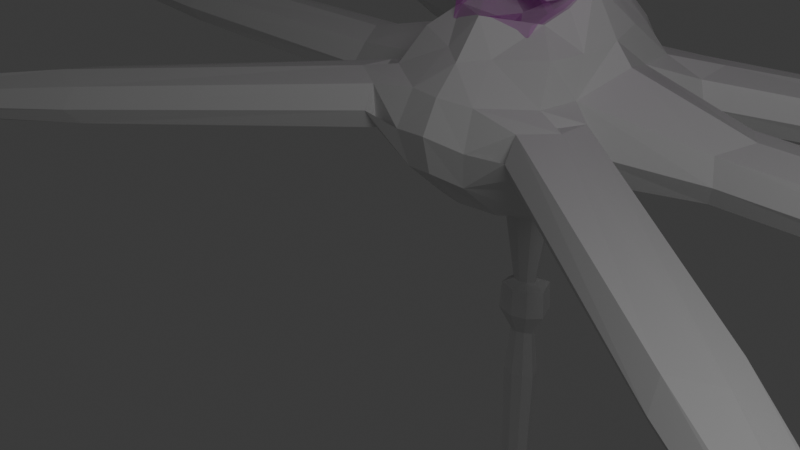# Source: 1f8120a29b6f497dba61066aab93c56a.blend  (saved by Blender 4.2.66; exported with 4.5.12 LTS)
import bpy
from mathutils import Matrix  # noqa: F401  (used for matrix-valued properties, if any)

bpy.ops.wm.read_factory_settings(use_empty=True)
scene = bpy.context.scene
scene.name = 'Scene'

# ---- collections
col_collection = bpy.data.collections.new('Collection'); scene.collection.children.link(col_collection)

# ---- images (referenced by path relative to the original .blend; pixels are not part of the script)
import os
ASSET_DIR = os.environ.get("B2B_ASSET_DIR", "")  # directory of the original .blend (textures are referenced by path, not embedded)
HERE = os.path.dirname(os.path.abspath(__file__))  # packed textures are extracted next to this script under _unpacked/

def load_image(name, relpath, width, height, colorspace="sRGB"):
    """Load a texture the original file referenced (path relative to the .blend, or extracted next to this script)."""
    p = next((c for c in (os.path.join(HERE, relpath), os.path.join(ASSET_DIR, relpath)) if relpath and os.path.exists(c)), "")
    if p:
        img = bpy.data.images.load(p, check_existing=True)
        img.name = name
    else:  # same state as the original file: an image datablock whose file is absent (Cycles renders it pink)
        img = bpy.data.images.new(name, width, height)
        img.source = "FILE"
        img.filepath = "//" + (relpath or name)
    img.colorspace_settings.name = colorspace
    return img
img_bubble_color = load_image('Bubble color', '', 2048, 2048, 'sRGB')

# ---- materials (node trees are filled in below, after node groups)
mat_material = bpy.data.materials.new('Material')
mat_material.alpha_threshold = 0.0
mat_material.use_transparent_shadow = False
mat_material.roughness = 0.5
mat_material.line_color = (0.0, 0.0, 0.0, 1.0)
mat_material_001 = bpy.data.materials.new('Material.001')

# ---- material node trees
mat_material.use_nodes = True; mat_material.node_tree.nodes.clear()
_N = mat_material.node_tree.nodes; _L = mat_material.node_tree.links
n0 = _N.new('ShaderNodeOutputMaterial'); n0.name = 'Material Output'; n0.location = (300, 300)
n1 = _N.new('ShaderNodeBsdfPrincipled'); n1.name = 'Principled BSDF'; n1.location = (10, 300)
n1.inputs[3].default_value = 1.45
_L.new(n1.outputs[0], n0.inputs[0])
n0.is_active_output = True
mat_material_001.use_nodes = True; mat_material_001.node_tree.nodes.clear()
_N = mat_material_001.node_tree.nodes; _L = mat_material_001.node_tree.links
n0 = _N.new('ShaderNodeBsdfPrincipled'); n0.name = 'Principled BSDF'; n0.location = (-74, 269)
n0.inputs[1].default_value = 0.5393
n0.inputs[2].default_value = 0.0
n0.inputs[4].default_value = 0.2921
n1 = _N.new('ShaderNodeOutputMaterial'); n1.name = 'Material Output'; n1.location = (262, 292)
n2 = _N.new('ShaderNodeTexImage'); n2.name = 'Image Texture'; n2.location = (-452, 230)
n2.image = img_bubble_color
_L.new(n0.outputs[0], n1.inputs[0])
_L.new(n2.outputs[0], n0.inputs[0])
n1.is_active_output = True

# ---- world
world_world = bpy.data.worlds.new('World'); scene.world = world_world
world_world.use_nodes = True; world_world.node_tree.nodes.clear()
_N = world_world.node_tree.nodes; _L = world_world.node_tree.links
n0 = _N.new('ShaderNodeOutputWorld'); n0.name = 'World Output'; n0.location = (300, 300)
n1 = _N.new('ShaderNodeBackground'); n1.name = 'Background'; n1.location = (10, 300)
n1.inputs[0].default_value = (0.05088, 0.05088, 0.05088, 1.0)
_L.new(n1.outputs[0], n0.inputs[0])
n0.is_active_output = True
world_world.color = (0.05088, 0.05088, 0.05088)
world_world.use_sun_shadow = False
world_world.sun_shadow_jitter_overblur = 0.0

# ---- cameras
cam_camera = bpy.data.cameras.new('Camera')
cam_camera.clip_end = 100.0
cam_camera.ortho_scale = 7.314

# ---- lights
light_light = bpy.data.lights.new('Light', 'POINT')
light_light.transmission_factor = 0.0
light_light.use_soft_falloff = False
light_light.energy = 1000.0
light_light.shadow_soft_size = 2.841
light_light.shadow_maximum_resolution = 0.006
light_light.use_absolute_resolution = True

# ---- meshes
me_cube = bpy.data.meshes.new('Cube')
me_cube.from_pydata([(0.9479, 1.032, 0.9457), (1.007, 1.0, -1.023), (1.021, -0.9836, 0.9178), (1.0, -1.0, -1.081), (0.0, 1.363, -1.055), (0.0, -1.501, 0.7715), (0.0, -1.389, -1.116), (0.0, 1.568, 1.174), (1.181, 0.06588, 0.9854), (1.14, 0.01527, -0.9064), (0.0, 0.08905, -0.06024), (0.0, 0.07665, 1.002), (0.0, -1.014, -0.2061), (0.0, -0.4843, 1.078), (0.0, 0.8369, 1.159), (0.0, 0.941, -0.5395), (1.248, -1.517, -0.09978), (0.0, 2.073, -0.07511), (0.0, -2.042, -0.02996), (11.19, 0.06291, 0.01226), (1.107, 1.331, -0.5), (1.197, -1.355, -0.566), (1.104, -0.4655, 0.9156), (0.4775, -1.194, -1.19), (0.621, 1.054, 1.289), (1.085, 0.5111, -0.9363), (0.5005, 1.174, -1.064), (0.3582, -1.262, 0.8451), (0.0, 1.868, -0.5), (0.0, -1.199, -1.169), (0.0, -1.925, -0.548), (0.0, -1.123, 1.279), (1.06, 0.5802, 1.065), (1.065, -0.4887, -0.9266), (0.0, 0.641, -0.2597), (0.0, 0.4406, 1.058), (0.8146, 0.02344, 1.637), (1.462, 0.01104, -0.6961), (0.7984, 0.0781, -0.02476), (0.0, -0.7307, -0.2385), (0.0, -0.2992, 1.16), (0.4812, -0.9714, -0.1925), (0.6819, -0.7202, 1.227), (0.0, 1.152, 1.112), (0.0, 1.161, -0.2411), (0.6762, 0.8831, -0.1154), (0.6886, 0.7383, 1.437), (1.095, 1.32, 0.5169), (1.188, -1.324, 0.4457), (0.0, 1.868, 0.5769), (0.0, -1.824, 0.4108), (1.437, 0.05054, 0.7079), (1.324, 0.8541, -0.04036), (0.5746, -1.932, -0.1126), (0.8472, 1.893, -0.1545), (1.383, -0.9072, -0.1188), (1.242, -0.7464, -0.5703), (0.7126, 1.759, -0.6169), (0.473, -1.817, -0.6222), (0.7873, 0.5416, -0.1246), (1.215, 0.6653, -0.5019), (1.193, 0.7022, 0.542), (0.7614, 0.3741, 1.531), (0.7559, -0.3462, 1.377), (0.5041, -1.724, 0.3879), (0.6811, 1.742, 0.4555), (1.235, -0.7225, 0.4222), (0.7298, -0.4269, -0.05627), (0.0, 1.572, 0.9671), (0.7415, 1.295, 0.9676), (3.174, 0.09024, 0.2398), (12.91, 0.1135, 0.2236), (2.991, 0.4841, -0.1333), (3.072, 0.07198, -0.5656), (3.028, -0.4924, -0.1855), (2.928, -0.3756, -0.4525), (2.909, 0.4593, -0.412), (2.894, 0.4811, 0.2053), (2.923, -0.3615, 0.1344), (11.04, 0.3405, -0.2084), (11.08, 0.0541, -0.4617), (11.08, -0.2341, -0.2321), (10.99, -0.1491, -0.3537), (10.98, 0.2309, -0.3353), (10.97, 0.2408, -0.05431), (10.99, -0.1427, -0.08656), (18.48, 0.04291, -0.05094), (12.7, 0.4845, -0.09336), (12.75, 0.1, -0.3868), (12.74, -0.3131, -0.1275), (12.64, -0.1481, -0.2549), (12.62, 0.3158, -0.2324), (12.58, 0.369, 0.128), (12.62, -0.1818, 0.08165), (14.14, 0.06684, 0.03406), (13.99, 0.3399, -0.1992), (14.02, 0.05694, -0.4152), (14.02, -0.2472, -0.2244), (13.95, -0.1257, -0.3182), (13.93, 0.2158, -0.3016), (13.9, 0.2549, -0.03633), (13.93, -0.1505, -0.07042), (20.77, 0.01643, -0.8568), (18.35, 0.2644, -0.2401), (18.38, 0.03489, -0.4153), (18.38, -0.2117, -0.2605), (18.32, -0.1132, -0.3366), (18.31, 0.1637, -0.3232), (18.29, 0.1954, -0.108), (18.31, -0.1334, -0.1357), (7.419, 0.06665, -0.591), (7.181, 0.4142, -0.4185), (7.157, 0.4338, 0.135), (7.6, 0.08333, 0.1973), (7.212, -0.3344, -0.4548), (7.371, -0.4587, -0.2154), (7.204, -0.3217, 0.07146), (7.311, 0.4971, -0.1686), (16.61, 0.142, 1.777), (18.86, 0.6105, -0.3775), (18.93, 0.08017, -0.7822), (18.92, -0.4897, -0.4246), (18.78, -0.262, -0.6003), (18.76, 0.3778, -0.5693), (16.75, 0.4527, 1.117), (16.79, -0.3096, 1.087), (16.67, 0.09664, 1.122), (8.339, -5.873, -0.5369), (1.667, -1.51, 0.3466), (9.818, -6.766, -0.4679), (1.698, -1.07, -0.01794), (1.507, -1.448, -0.4471), (1.195, -1.909, -0.05361), (1.154, -1.749, -0.3138), (1.594, -1.038, -0.2885), (1.642, -1.029, 0.3275), (1.204, -1.751, 0.2712), (8.349, -5.554, -0.7502), (8.202, -5.806, -0.9997), (8.062, -6.053, -0.765), (8.03, -5.934, -0.8811), (8.225, -5.607, -0.8691), (8.242, -5.6, -0.5883), (8.052, -5.934, -0.6148), (14.42, -9.838, -1.197), (9.818, -6.332, -0.7739), (9.627, -6.673, -1.063), (9.42, -7.025, -0.7957), (9.417, -6.83, -0.9179), (9.655, -6.43, -0.9032), (9.679, -6.374, -0.5418), (9.405, -6.854, -0.5798), (10.81, -7.47, -0.7571), (10.81, -7.15, -0.9823), (10.67, -7.401, -1.195), (10.52, -7.66, -0.9983), (10.51, -7.516, -1.088), (10.69, -7.222, -1.077), (10.71, -7.181, -0.8115), (10.51, -7.534, -0.8395), (16.26, -11.08, -2.187), (14.42, -9.579, -1.379), (14.3, -9.783, -1.552), (14.18, -9.993, -1.393), (14.18, -9.876, -1.465), (14.32, -9.638, -1.457), (14.33, -9.604, -1.241), (14.17, -9.891, -1.264), (5.138, -3.808, -0.8288), (5.141, -3.392, -0.6443), (5.176, -3.378, -0.09119), (5.361, -3.914, -0.0585), (4.758, -4.036, -0.6681), (4.843, -4.234, -0.4401), (4.8, -4.036, -0.1433), (5.315, -3.4, -0.4075), (13.05, -8.792, 0.7761), (15.02, -9.558, -1.565), (14.75, -10.03, -1.963), (14.47, -10.51, -1.595), (14.46, -10.24, -1.763), (14.79, -9.694, -1.743), (13.29, -8.592, 0.1005), (12.91, -9.252, 0.08188), (13.02, -8.843, 0.1194), (8.645, 5.663, -0.5286), (1.608, 1.918, 0.3549), (10.14, 6.528, -0.4596), (1.237, 2.158, -0.009629), (1.476, 1.809, -0.4388), (1.73, 1.313, -0.0453), (1.569, 1.354, -0.3055), (1.159, 2.081, -0.2802), (1.174, 2.128, 0.3358), (1.595, 1.397, 0.2795), (8.371, 5.825, -0.7419), (8.521, 5.575, -0.9914), (8.669, 5.333, -0.7567), (8.55, 5.363, -0.8728), (8.357, 5.691, -0.8607), (8.359, 5.709, -0.58), (8.56, 5.381, -0.6065), (15.05, 9.078, -1.189), (9.76, 6.737, -0.7656), (9.967, 6.406, -1.054), (10.18, 6.055, -0.7874), (10.0, 6.146, -0.9096), (9.768, 6.547, -0.8949), (9.73, 6.595, -0.5335), (10.02, 6.124, -0.5715), (11.24, 7.059, -0.7488), (10.95, 7.213, -0.974), (11.11, 6.969, -1.187), (11.26, 6.71, -0.99), (11.13, 6.778, -1.08), (10.96, 7.073, -1.069), (10.93, 7.108, -0.8032), (11.14, 6.761, -0.8311), (17.02, 10.09, -2.179), (14.82, 9.203, -1.371), (14.95, 9.005, -1.544), (15.07, 8.795, -1.384), (14.97, 8.85, -1.457), (14.83, 9.089, -1.448), (14.8, 9.118, -1.233), (14.98, 8.837, -1.255), (5.294, 3.853, -0.8205), (4.931, 4.056, -0.636), (4.935, 4.093, -0.08288), (5.494, 3.997, -0.05019), (5.31, 3.41, -0.6598), (5.524, 3.389, -0.4318), (5.331, 3.447, -0.135), (5.021, 4.205, -0.3992), (13.47, 8.386, 0.7844), (15.09, 9.738, -1.556), (15.38, 9.281, -1.955), (15.66, 8.796, -1.586), (15.43, 8.923, -1.755), (15.1, 9.475, -1.735), (13.41, 8.691, 0.1088), (13.81, 8.037, 0.09019), (13.51, 8.336, 0.1277), (-0.9479, 1.032, 0.9457), (-1.007, 1.0, -1.023), (-1.021, -0.9836, 0.9178), (-1.0, -1.0, -1.081), (-1.181, 0.06588, 0.9854), (-1.14, 0.01527, -0.9064), (-1.248, -1.517, -0.09978), (-11.19, 0.06291, 0.01226), (-1.107, 1.331, -0.5), (-1.197, -1.355, -0.566), (-1.104, -0.4655, 0.9156), (-0.4775, -1.194, -1.19), (-0.621, 1.054, 1.289), (-1.085, 0.5111, -0.9363), (-0.5005, 1.174, -1.064), (-0.3582, -1.262, 0.8451), (-1.06, 0.5802, 1.065), (-1.065, -0.4887, -0.9266), (-0.8146, 0.02344, 1.637), (-1.462, 0.01104, -0.6961), (-0.7984, 0.0781, -0.02476), (-0.4812, -0.9714, -0.1925), (-0.6819, -0.7202, 1.227), (-0.6762, 0.8831, -0.1154), (-0.6886, 0.7383, 1.437), (-1.095, 1.32, 0.5169), (-1.188, -1.324, 0.4457), (-1.437, 0.05054, 0.7079), (-1.324, 0.8541, -0.04036), (-0.5746, -1.932, -0.1126), (-0.8472, 1.893, -0.1545), (-1.383, -0.9072, -0.1188), (-1.242, -0.7464, -0.5703), (-0.7126, 1.759, -0.6169), (-0.473, -1.817, -0.6222), (-0.7873, 0.5416, -0.1246), (-1.215, 0.6653, -0.5019), (-1.193, 0.7022, 0.542), (-0.7614, 0.3741, 1.531), (-0.7559, -0.3462, 1.377), (-0.5041, -1.724, 0.3879), (-0.6811, 1.742, 0.4555), (-1.235, -0.7225, 0.4222), (-0.7298, -0.4269, -0.05627), (-0.7415, 1.295, 0.9676), (-3.174, 0.09024, 0.2398), (-12.91, 0.1135, 0.2236), (-2.991, 0.4841, -0.1333), (-3.072, 0.07198, -0.5656), (-3.028, -0.4924, -0.1855), (-2.928, -0.3756, -0.4525), (-2.909, 0.4593, -0.412), (-2.894, 0.4811, 0.2053), (-2.923, -0.3615, 0.1344), (-11.04, 0.3405, -0.2084), (-11.08, 0.0541, -0.4617), (-11.08, -0.2341, -0.2321), (-10.99, -0.1491, -0.3537), (-10.98, 0.2309, -0.3353), (-10.97, 0.2408, -0.05431), (-10.99, -0.1427, -0.08656), (-18.48, 0.04291, -0.05094), (-12.7, 0.4845, -0.09336), (-12.75, 0.1, -0.3868), (-12.74, -0.3131, -0.1275), (-12.64, -0.1481, -0.2549), (-12.62, 0.3158, -0.2324), (-12.58, 0.369, 0.128), (-12.62, -0.1818, 0.08165), (-14.14, 0.06684, 0.03406), (-13.99, 0.3399, -0.1992), (-14.02, 0.05694, -0.4152), (-14.02, -0.2472, -0.2244), (-13.95, -0.1257, -0.3182), (-13.93, 0.2158, -0.3016), (-13.9, 0.2549, -0.03633), (-13.93, -0.1505, -0.07042), (-20.77, 0.01643, -0.8568), (-18.35, 0.2644, -0.2401), (-18.38, 0.03489, -0.4153), (-18.38, -0.2117, -0.2605), (-18.32, -0.1132, -0.3366), (-18.31, 0.1637, -0.3232), (-18.29, 0.1954, -0.108), (-18.31, -0.1334, -0.1357), (-7.419, 0.06665, -0.591), (-7.181, 0.4142, -0.4185), (-7.157, 0.4338, 0.135), (-7.6, 0.08333, 0.1973), (-7.212, -0.3344, -0.4548), (-7.371, -0.4587, -0.2154), (-7.204, -0.3217, 0.07146), (-7.311, 0.4971, -0.1686), (-16.61, 0.142, 1.777), (-18.86, 0.6105, -0.3775), (-18.93, 0.08017, -0.7822), (-18.92, -0.4897, -0.4246), (-18.78, -0.262, -0.6003), (-18.76, 0.3778, -0.5693), (-16.75, 0.4527, 1.117), (-16.79, -0.3096, 1.087), (-16.67, 0.09664, 1.122), (-8.339, -5.873, -0.5369), (-1.667, -1.51, 0.3466), (-9.818, -6.766, -0.4679), (-1.698, -1.07, -0.01794), (-1.507, -1.448, -0.4471), (-1.195, -1.909, -0.05361), (-1.154, -1.749, -0.3138), (-1.594, -1.038, -0.2885), (-1.642, -1.029, 0.3275), (-1.204, -1.751, 0.2712), (-8.349, -5.554, -0.7502), (-8.202, -5.806, -0.9997), (-8.062, -6.053, -0.765), (-8.03, -5.934, -0.8811), (-8.225, -5.607, -0.8691), (-8.242, -5.6, -0.5883), (-8.052, -5.934, -0.6148), (-14.42, -9.838, -1.197), (-9.818, -6.332, -0.7739), (-9.627, -6.673, -1.063), (-9.42, -7.025, -0.7957), (-9.417, -6.83, -0.9179), (-9.655, -6.43, -0.9032), (-9.679, -6.374, -0.5418), (-9.405, -6.854, -0.5798), (-10.81, -7.47, -0.7571), (-10.81, -7.15, -0.9823), (-10.67, -7.401, -1.195), (-10.52, -7.66, -0.9983), (-10.51, -7.516, -1.088), (-10.69, -7.222, -1.077), (-10.71, -7.181, -0.8115), (-10.51, -7.534, -0.8395), (-16.26, -11.08, -2.187), (-14.42, -9.579, -1.379), (-14.3, -9.783, -1.552), (-14.18, -9.993, -1.393), (-14.18, -9.876, -1.465), (-14.32, -9.638, -1.457), (-14.33, -9.604, -1.241), (-14.17, -9.891, -1.264), (-5.138, -3.808, -0.8288), (-5.141, -3.392, -0.6443), (-5.176, -3.378, -0.09119), (-5.361, -3.914, -0.0585), (-4.758, -4.036, -0.6681), (-4.843, -4.234, -0.4401), (-4.8, -4.036, -0.1433), (-5.315, -3.4, -0.4075), (-13.05, -8.792, 0.7761), (-15.02, -9.558, -1.565), (-14.75, -10.03, -1.963), (-14.47, -10.51, -1.595), (-14.46, -10.24, -1.763), (-14.79, -9.694, -1.743), (-13.29, -8.592, 0.1005), (-12.91, -9.252, 0.08188), (-13.02, -8.843, 0.1194), (-8.645, 5.663, -0.5286), (-1.608, 1.918, 0.3549), (-10.14, 6.528, -0.4596), (-1.237, 2.158, -0.009629), (-1.476, 1.809, -0.4388), (-1.73, 1.313, -0.0453), (-1.569, 1.354, -0.3055), (-1.159, 2.081, -0.2802), (-1.174, 2.128, 0.3358), (-1.595, 1.397, 0.2795), (-8.371, 5.825, -0.7419), (-8.521, 5.575, -0.9914), (-8.669, 5.333, -0.7567), (-8.55, 5.363, -0.8728), (-8.357, 5.691, -0.8607), (-8.359, 5.709, -0.58), (-8.56, 5.381, -0.6065), (-15.05, 9.078, -1.189), (-9.76, 6.737, -0.7656), (-9.967, 6.406, -1.054), (-10.18, 6.055, -0.7874), (-10.0, 6.146, -0.9096), (-9.768, 6.547, -0.8949), (-9.73, 6.595, -0.5335), (-10.02, 6.124, -0.5715), (-11.24, 7.059, -0.7488), (-10.95, 7.213, -0.974), (-11.11, 6.969, -1.187), (-11.26, 6.71, -0.99), (-11.13, 6.778, -1.08), (-10.96, 7.073, -1.069), (-10.93, 7.108, -0.8032), (-11.14, 6.761, -0.8311), (-17.02, 10.09, -2.179), (-14.82, 9.203, -1.371), (-14.95, 9.005, -1.544), (-15.07, 8.795, -1.384), (-14.97, 8.85, -1.457), (-14.83, 9.089, -1.448), (-14.8, 9.118, -1.233), (-14.98, 8.837, -1.255), (-5.294, 3.853, -0.8205), (-4.931, 4.056, -0.636), (-4.935, 4.093, -0.08288), (-5.494, 3.997, -0.05019), (-5.31, 3.41, -0.6598), (-5.524, 3.389, -0.4318), (-5.331, 3.447, -0.135), (-5.021, 4.205, -0.3992), (-13.47, 8.386, 0.7844), (-15.09, 9.738, -1.556), (-15.38, 9.281, -1.955), (-15.66, 8.796, -1.586), (-15.43, 8.923, -1.755), (-15.1, 9.475, -1.735), (-13.41, 8.691, 0.1088), (-13.81, 8.037, 0.09019), (-13.51, 8.336, 0.1277)], [], [(67, 33, 3, 41), (66, 22, 2), (65, 69, 0, 47), (64, 27, 5, 50), (63, 40, 13, 42), (62, 35, 11, 36), (61, 32, 8), (4, 26, 44), (52, 61, 77, 72), (12, 41, 29), (2, 42, 27), (59, 25, 9, 38), (14, 46, 43), (58, 53, 18, 30), (56, 55, 16, 21), (33, 56, 21, 3), (9, 37, 56, 33), (37, 60, 76, 73), (26, 57, 20, 1), (4, 28, 57, 26), (28, 17, 54, 57), (23, 58, 30, 6), (3, 21, 58, 23), (21, 16, 53, 58), (43, 24, 7), (43, 46, 24), (46, 0, 24), (34, 59, 38, 10), (15, 45, 59, 34), (45, 1, 25, 59), (27, 31, 5), (27, 42, 31), (42, 13, 31), (29, 23, 6), (29, 41, 23), (41, 3, 23), (25, 60, 37, 9), (1, 20, 60, 25), (44, 45, 15), (44, 26, 45), (26, 1, 45), (55, 56, 75, 74), (47, 0, 32, 61), (32, 62, 36), (0, 46, 62, 32), (46, 14, 35, 62), (22, 63, 42), (8, 36, 22), (36, 11, 40, 63), (53, 64, 50, 18), (16, 48, 64, 53), (48, 2, 27, 64), (17, 49, 65, 54), (49, 68, 69, 65), (55, 66, 48, 16), (51, 66, 78, 70), (51, 8, 66), (39, 67, 41, 12), (10, 38, 67, 39), (38, 9, 33, 67), (2, 48, 66), (66, 8, 22), (8, 51, 61), (36, 8, 32), (22, 36, 63), (0, 69, 24), (69, 68, 7), (42, 2, 22), (7, 24, 69), (116, 115, 81, 85), (114, 110, 80, 82), (110, 111, 83, 80), (112, 113, 19, 84), (56, 37, 73, 75), (66, 55, 74, 78), (61, 51, 70, 77), (60, 52, 72, 76), (82, 80, 88, 90), (80, 83, 91, 88), (84, 19, 71, 92), (19, 85, 93, 71), (117, 112, 84, 79), (111, 117, 79, 83), (115, 114, 82, 81), (113, 116, 85, 19), (71, 93, 101, 94), (89, 90, 98, 97), (91, 87, 95, 99), (87, 92, 100, 95), (85, 81, 89, 93), (79, 84, 92, 87), (83, 79, 87, 91), (81, 82, 90, 89), (99, 95, 103, 107), (95, 100, 108, 103), (101, 97, 105, 109), (98, 96, 104, 106), (92, 71, 94, 100), (88, 91, 99, 96), (90, 88, 96, 98), (93, 89, 97, 101), (109, 105, 121, 125), (106, 104, 120, 122), (104, 107, 123, 120), (108, 86, 126, 124), (97, 98, 106, 105), (94, 101, 109, 86), (100, 94, 86, 108), (96, 99, 107, 104), (70, 78, 116, 113), (74, 75, 114, 115), (76, 72, 117, 111), (72, 77, 112, 117), (77, 70, 113, 112), (73, 76, 111, 110), (75, 73, 110, 114), (78, 74, 115, 116), (118, 125, 102), (121, 122, 102), (123, 119, 102), (119, 124, 102), (103, 108, 124, 119), (107, 103, 119, 123), (105, 106, 122, 121), (86, 109, 125, 126), (124, 118, 102), (120, 123, 102), (122, 120, 102), (125, 121, 102), (126, 125, 118), (124, 126, 118), (174, 173, 139, 143), (172, 168, 138, 140), (168, 169, 141, 138), (170, 171, 127, 142), (140, 138, 146, 148), (138, 141, 149, 146), (142, 127, 129, 150), (127, 143, 151, 129), (175, 170, 142, 137), (169, 175, 137, 141), (173, 172, 140, 139), (171, 174, 143, 127), (129, 151, 159, 152), (147, 148, 156, 155), (149, 145, 153, 157), (145, 150, 158, 153), (143, 139, 147, 151), (137, 142, 150, 145), (141, 137, 145, 149), (139, 140, 148, 147), (157, 153, 161, 165), (153, 158, 166, 161), (159, 155, 163, 167), (156, 154, 162, 164), (150, 129, 152, 158), (146, 149, 157, 154), (148, 146, 154, 156), (151, 147, 155, 159), (167, 163, 179, 183), (164, 162, 178, 180), (162, 165, 181, 178), (166, 144, 184, 182), (155, 156, 164, 163), (152, 159, 167, 144), (158, 152, 144, 166), (154, 157, 165, 162), (128, 136, 174, 171), (132, 133, 172, 173), (134, 130, 175, 169), (130, 135, 170, 175), (135, 128, 171, 170), (131, 134, 169, 168), (133, 131, 168, 172), (136, 132, 173, 174), (176, 183, 160), (179, 180, 160), (181, 177, 160), (177, 182, 160), (161, 166, 182, 177), (165, 161, 177, 181), (163, 164, 180, 179), (144, 167, 183, 184), (182, 176, 160), (178, 181, 160), (180, 178, 160), (183, 179, 160), (184, 183, 176), (182, 184, 176), (232, 231, 197, 201), (230, 226, 196, 198), (226, 227, 199, 196), (228, 229, 185, 200), (198, 196, 204, 206), (196, 199, 207, 204), (200, 185, 187, 208), (185, 201, 209, 187), (233, 228, 200, 195), (227, 233, 195, 199), (231, 230, 198, 197), (229, 232, 201, 185), (187, 209, 217, 210), (205, 206, 214, 213), (207, 203, 211, 215), (203, 208, 216, 211), (201, 197, 205, 209), (195, 200, 208, 203), (199, 195, 203, 207), (197, 198, 206, 205), (215, 211, 219, 223), (211, 216, 224, 219), (217, 213, 221, 225), (214, 212, 220, 222), (208, 187, 210, 216), (204, 207, 215, 212), (206, 204, 212, 214), (209, 205, 213, 217), (225, 221, 237, 241), (222, 220, 236, 238), (220, 223, 239, 236), (224, 202, 242, 240), (213, 214, 222, 221), (210, 217, 225, 202), (216, 210, 202, 224), (212, 215, 223, 220), (186, 194, 232, 229), (190, 191, 230, 231), (192, 188, 233, 227), (188, 193, 228, 233), (193, 186, 229, 228), (189, 192, 227, 226), (191, 189, 226, 230), (194, 190, 231, 232), (234, 241, 218), (237, 238, 218), (239, 235, 218), (235, 240, 218), (219, 224, 240, 235), (223, 219, 235, 239), (221, 222, 238, 237), (202, 225, 241, 242), (240, 234, 218), (236, 239, 218), (238, 236, 218), (241, 237, 218), (242, 241, 234), (240, 242, 234), (47, 61, 194, 186), (61, 52, 190, 194), (52, 60, 191, 190), (60, 20, 189, 191), (20, 57, 192, 189), (57, 54, 188, 192), (54, 65, 193, 188), (65, 47, 186, 193), (128, 136, 64, 48), (64, 136, 128, 135, 66, 48), (66, 135, 130, 55), (55, 130, 134, 56), (56, 134, 131, 21), (21, 131, 133, 58), (132, 133, 58, 53), (58, 133, 132, 136, 64, 53), (286, 264, 246, 260), (285, 245, 253), (284, 268, 243, 287), (283, 50, 5, 258), (282, 265, 13, 40), (281, 261, 11, 35), (280, 247, 259), (4, 44, 257), (271, 290, 295, 280), (12, 29, 264), (245, 258, 265), (278, 263, 248, 256), (14, 43, 267), (277, 30, 18, 272), (275, 252, 249, 274), (260, 246, 252, 275), (248, 260, 275, 262), (262, 291, 294, 279), (257, 244, 251, 276), (4, 257, 276, 28), (28, 276, 273, 17), (254, 6, 30, 277), (246, 254, 277, 252), (252, 277, 272, 249), (43, 7, 255), (43, 255, 267), (267, 255, 243), (34, 10, 263, 278), (15, 34, 278, 266), (266, 278, 256, 244), (258, 5, 31), (258, 31, 265), (265, 31, 13), (29, 6, 254), (29, 254, 264), (264, 254, 246), (256, 248, 262, 279), (244, 256, 279, 251), (44, 15, 266), (44, 266, 257), (257, 266, 244), (274, 292, 293, 275), (268, 280, 259, 243), (259, 261, 281), (243, 259, 281, 267), (267, 281, 35, 14), (253, 265, 282), (247, 253, 261), (261, 282, 40, 11), (272, 18, 50, 283), (249, 272, 283, 269), (269, 283, 258, 245), (17, 273, 284, 49), (49, 284, 287, 68), (274, 249, 269, 285), (270, 288, 296, 285), (270, 285, 247), (39, 12, 264, 286), (10, 39, 286, 263), (263, 286, 260, 248), (245, 285, 269), (285, 253, 247), (247, 280, 270), (261, 259, 247), (253, 282, 261), (243, 255, 287), (287, 7, 68), (265, 253, 245), (7, 287, 255), (334, 303, 299, 333), (332, 300, 298, 328), (328, 298, 301, 329), (330, 302, 250, 331), (275, 293, 291, 262), (285, 296, 292, 274), (280, 295, 288, 270), (279, 294, 290, 271), (300, 308, 306, 298), (298, 306, 309, 301), (302, 310, 289, 250), (250, 289, 311, 303), (335, 297, 302, 330), (329, 301, 297, 335), (333, 299, 300, 332), (331, 250, 303, 334), (289, 312, 319, 311), (307, 315, 316, 308), (309, 317, 313, 305), (305, 313, 318, 310), (303, 311, 307, 299), (297, 305, 310, 302), (301, 309, 305, 297), (299, 307, 308, 300), (317, 325, 321, 313), (313, 321, 326, 318), (319, 327, 323, 315), (316, 324, 322, 314), (310, 318, 312, 289), (306, 314, 317, 309), (308, 316, 314, 306), (311, 319, 315, 307), (327, 343, 339, 323), (324, 340, 338, 322), (322, 338, 341, 325), (326, 342, 344, 304), (315, 323, 324, 316), (312, 304, 327, 319), (318, 326, 304, 312), (314, 322, 325, 317), (288, 331, 334, 296), (292, 333, 332, 293), (294, 329, 335, 290), (290, 335, 330, 295), (295, 330, 331, 288), (291, 328, 329, 294), (293, 332, 328, 291), (296, 334, 333, 292), (336, 320, 343), (339, 320, 340), (341, 320, 337), (337, 320, 342), (321, 337, 342, 326), (325, 341, 337, 321), (323, 339, 340, 324), (304, 344, 343, 327), (342, 320, 336), (338, 320, 341), (340, 320, 338), (343, 320, 339), (344, 336, 343), (342, 336, 344), (392, 361, 357, 391), (390, 358, 356, 386), (386, 356, 359, 387), (388, 360, 345, 389), (358, 366, 364, 356), (356, 364, 367, 359), (360, 368, 347, 345), (345, 347, 369, 361), (393, 355, 360, 388), (387, 359, 355, 393), (391, 357, 358, 390), (389, 345, 361, 392), (347, 370, 377, 369), (365, 373, 374, 366), (367, 375, 371, 363), (363, 371, 376, 368), (361, 369, 365, 357), (355, 363, 368, 360), (359, 367, 363, 355), (357, 365, 366, 358), (375, 383, 379, 371), (371, 379, 384, 376), (377, 385, 381, 373), (374, 382, 380, 372), (368, 376, 370, 347), (364, 372, 375, 367), (366, 374, 372, 364), (369, 377, 373, 365), (385, 401, 397, 381), (382, 398, 396, 380), (380, 396, 399, 383), (384, 400, 402, 362), (373, 381, 382, 374), (370, 362, 385, 377), (376, 384, 362, 370), (372, 380, 383, 375), (346, 389, 392, 354), (350, 391, 390, 351), (352, 387, 393, 348), (348, 393, 388, 353), (353, 388, 389, 346), (349, 386, 387, 352), (351, 390, 386, 349), (354, 392, 391, 350), (394, 378, 401), (397, 378, 398), (399, 378, 395), (395, 378, 400), (379, 395, 400, 384), (383, 399, 395, 379), (381, 397, 398, 382), (362, 402, 401, 385), (400, 378, 394), (396, 378, 399), (398, 378, 396), (401, 378, 397), (402, 394, 401), (400, 394, 402), (450, 419, 415, 449), (448, 416, 414, 444), (444, 414, 417, 445), (446, 418, 403, 447), (416, 424, 422, 414), (414, 422, 425, 417), (418, 426, 405, 403), (403, 405, 427, 419), (451, 413, 418, 446), (445, 417, 413, 451), (449, 415, 416, 448), (447, 403, 419, 450), (405, 428, 435, 427), (423, 431, 432, 424), (425, 433, 429, 421), (421, 429, 434, 426), (419, 427, 423, 415), (413, 421, 426, 418), (417, 425, 421, 413), (415, 423, 424, 416), (433, 441, 437, 429), (429, 437, 442, 434), (435, 443, 439, 431), (432, 440, 438, 430), (426, 434, 428, 405), (422, 430, 433, 425), (424, 432, 430, 422), (427, 435, 431, 423), (443, 459, 455, 439), (440, 456, 454, 438), (438, 454, 457, 441), (442, 458, 460, 420), (431, 439, 440, 432), (428, 420, 443, 435), (434, 442, 420, 428), (430, 438, 441, 433), (404, 447, 450, 412), (408, 449, 448, 409), (410, 445, 451, 406), (406, 451, 446, 411), (411, 446, 447, 404), (407, 444, 445, 410), (409, 448, 444, 407), (412, 450, 449, 408), (452, 436, 459), (455, 436, 456), (457, 436, 453), (453, 436, 458), (437, 453, 458, 442), (441, 457, 453, 437), (439, 455, 456, 440), (420, 460, 459, 443), (458, 436, 452), (454, 436, 457), (456, 436, 454), (459, 436, 455), (460, 452, 459), (458, 452, 460), (268, 404, 412, 280), (280, 412, 408, 271), (271, 408, 409, 279), (279, 409, 407, 251), (251, 407, 410, 276), (276, 410, 406, 273), (273, 406, 411, 284), (284, 411, 404, 268), (346, 269, 283, 354), (283, 269, 285, 353, 346, 354), (285, 274, 348, 353), (274, 275, 352, 348), (275, 252, 349, 352), (252, 277, 351, 349), (350, 272, 277, 351), (277, 272, 283, 354, 350, 351)])
_uv = me_cube.uv_layers.new(name='UVMap')
_uv.uv.foreach_set('vector', [0.337, 0.6824, 0.375, 0.6875, 0.375, 0.75, 0.3145, 0.7375, 0.5625, 0.6875, 0.625, 0.6875, 0.625, 0.75, 0.5625, 0.4375, 0.5906, 0.4375, 0.625, 0.5, 0.5625, 0.5, 0.5625, 0.8125, 0.5945, 0.8125, 0.6125, 0.875, 0.5625, 0.875, 0.6875, 0.6792, 0.75, 0.6708, 0.75, 0.7167, 0.6875, 0.7333, 0.6875, 0.5717, 0.75, 0.5809, 0.75, 0.625, 0.6875, 0.625, 0.5625, 0.5625, 0.625, 0.5625, 0.625, 0.625, 0.25, 0.5, 0.3125, 0.5, 0.2506, 0.5145, 0.5, 0.551, 0.5625, 0.5625, 0.5625, 0.5625, 0.5, 0.5625, 0.25, 0.7232, 0.3145, 0.7375, 0.25, 0.7333, 0.625, 0.75, 0.6875, 0.7333, 0.6735, 0.7741, 0.337, 0.5681, 0.375, 0.5625, 0.375, 0.625, 0.337, 0.625, 0.75, 0.5368, 0.6875, 0.5184, 0.75, 0.5184, 0.4375, 0.8125, 0.5, 0.8125, 0.5, 0.875, 0.4375, 0.875, 0.4375, 0.6875, 0.5, 0.6875, 0.5, 0.75, 0.4375, 0.75, 0.375, 0.6875, 0.4375, 0.6875, 0.4375, 0.75, 0.375, 0.75, 0.375, 0.625, 0.4375, 0.625, 0.4375, 0.6875, 0.375, 0.6875, 0.4375, 0.625, 0.4375, 0.5625, 0.4375, 0.5625, 0.4375, 0.625, 0.375, 0.4375, 0.4375, 0.4375, 0.4375, 0.5, 0.375, 0.5, 0.375, 0.375, 0.4375, 0.375, 0.4375, 0.4375, 0.375, 0.4375, 0.4375, 0.375, 0.5, 0.375, 0.5, 0.4375, 0.4375, 0.4375, 0.375, 0.8125, 0.4375, 0.8125, 0.4375, 0.875, 0.375, 0.875, 0.375, 0.75, 0.4375, 0.75, 0.4375, 0.8125, 0.375, 0.8125, 0.4375, 0.75, 0.5, 0.75, 0.5, 0.8125, 0.4375, 0.8125, 0.75, 0.5184, 0.6993, 0.503, 0.7547, 0.5033, 0.75, 0.5184, 0.6875, 0.5184, 0.6993, 0.503, 0.6875, 0.5184, 0.625, 0.5, 0.6993, 0.503, 0.2501, 0.5588, 0.337, 0.5681, 0.337, 0.625, 0.25, 0.6122, 0.2502, 0.5304, 0.3292, 0.5319, 0.337, 0.5681, 0.2501, 0.5588, 0.3292, 0.5319, 0.375, 0.5, 0.375, 0.5625, 0.337, 0.5681, 0.6735, 0.7741, 0.75, 0.7333, 0.7487, 0.7583, 0.6735, 0.7741, 0.6875, 0.7333, 0.75, 0.7333, 0.6875, 0.7333, 0.75, 0.7167, 0.75, 0.7333, 0.25, 0.7333, 0.3125, 0.75, 0.25, 0.75, 0.25, 0.7333, 0.3145, 0.7375, 0.3125, 0.75, 0.3145, 0.7375, 0.375, 0.75, 0.3125, 0.75, 0.375, 0.5625, 0.4375, 0.5625, 0.4375, 0.625, 0.375, 0.625, 0.375, 0.5, 0.4375, 0.5, 0.4375, 0.5625, 0.375, 0.5625, 0.2506, 0.5145, 0.3292, 0.5319, 0.2502, 0.5304, 0.2506, 0.5145, 0.3125, 0.5, 0.3292, 0.5319, 0.3125, 0.5, 0.375, 0.5, 0.3292, 0.5319, 0.5, 0.6875, 0.4375, 0.6875, 0.4375, 0.6875, 0.5, 0.6875, 0.5625, 0.5, 0.625, 0.5, 0.625, 0.5625, 0.5625, 0.5625, 0.625, 0.5625, 0.6875, 0.5717, 0.6875, 0.625, 0.625, 0.5, 0.6875, 0.5184, 0.6875, 0.5717, 0.625, 0.5625, 0.6875, 0.5184, 0.75, 0.5368, 0.75, 0.5809, 0.6875, 0.5717, 0.625, 0.6875, 0.6875, 0.6792, 0.6875, 0.7333, 0.625, 0.625, 0.6875, 0.625, 0.625, 0.6875, 0.6875, 0.625, 0.75, 0.625, 0.75, 0.6708, 0.6875, 0.6792, 0.5, 0.8125, 0.5625, 0.8125, 0.5625, 0.875, 0.5, 0.875, 0.5, 0.75, 0.5625, 0.75, 0.5625, 0.8125, 0.5, 0.8125, 0.5625, 0.75, 0.625, 0.75, 0.5945, 0.8125, 0.5625, 0.8125, 0.5, 0.375, 0.5625, 0.375, 0.5625, 0.4375, 0.5, 0.4375, 0.5625, 0.375, 0.5921, 0.375, 0.5906, 0.4375, 0.5625, 0.4375, 0.5, 0.6875, 0.5625, 0.6875, 0.5625, 0.75, 0.5, 0.75, 0.5859, 0.625, 0.5625, 0.6875, 0.5625, 0.6875, 0.5625, 0.625, 0.5859, 0.625, 0.625, 0.625, 0.5625, 0.6875, 0.25, 0.6964, 0.337, 0.6824, 0.3145, 0.7375, 0.25, 0.7232, 0.25, 0.6122, 0.337, 0.625, 0.337, 0.6824, 0.25, 0.6964, 0.337, 0.625, 0.375, 0.625, 0.375, 0.6875, 0.337, 0.6824, 0.625, 0.75, 0.5625, 0.75, 0.5625, 0.6875, 0.5625, 0.6875, 0.625, 0.625, 0.625, 0.6875, 0.625, 0.625, 0.5859, 0.625, 0.5625, 0.5625, 0.6875, 0.625, 0.625, 0.625, 0.625, 0.5625, 0.625, 0.6875, 0.6875, 0.625, 0.6875, 0.6792, 0.625, 0.5, 0.5906, 0.4375, 0.6133, 0.4375, 0.5906, 0.4375, 0.5921, 0.375, 0.6097, 0.375, 0.6875, 0.7333, 0.625, 0.75, 0.625, 0.6875, 0.6097, 0.375, 0.6133, 0.4375, 0.5906, 0.4375, 0.5625, 0.6875, 0.5, 0.6875, 0.5, 0.6875, 0.5625, 0.6875, 0.4375, 0.6875, 0.4375, 0.625, 0.4375, 0.625, 0.4375, 0.6875, 0.4375, 0.625, 0.4375, 0.5625, 0.4375, 0.5625, 0.4375, 0.625, 0.5625, 0.5625, 0.5625, 0.625, 0.5625, 0.625, 0.5625, 0.5625, 0.4375, 0.6875, 0.4375, 0.625, 0.4375, 0.625, 0.4375, 0.6875, 0.5625, 0.6875, 0.5, 0.6875, 0.5, 0.6875, 0.5625, 0.6875, 0.5625, 0.5625, 0.5859, 0.625, 0.5625, 0.625, 0.5625, 0.5625, 0.4375, 0.5625, 0.5, 0.551, 0.5, 0.5625, 0.4375, 0.5625, 0.4375, 0.6875, 0.4375, 0.625, 0.4375, 0.625, 0.4375, 0.6875, 0.4375, 0.625, 0.4375, 0.5625, 0.4375, 0.5625, 0.4375, 0.625, 0.5625, 0.5625, 0.5625, 0.625, 0.5625, 0.625, 0.5625, 0.5625, 0.5625, 0.625, 0.5625, 0.6875, 0.5625, 0.6875, 0.5625, 0.625, 0.5, 0.5625, 0.5625, 0.5625, 0.5625, 0.5625, 0.5, 0.5625, 0.4375, 0.5625, 0.5, 0.5625, 0.5, 0.5625, 0.4375, 0.5625, 0.5, 0.6875, 0.4375, 0.6875, 0.4375, 0.6875, 0.5, 0.6875, 0.5625, 0.625, 0.5625, 0.6875, 0.5625, 0.6875, 0.5625, 0.625, 0.5625, 0.625, 0.5625, 0.6875, 0.5625, 0.6875, 0.5625, 0.625, 0.5, 0.6875, 0.4375, 0.6875, 0.4375, 0.6875, 0.5, 0.6875, 0.4375, 0.5625, 0.5, 0.5625, 0.5, 0.5625, 0.4375, 0.5625, 0.5, 0.5625, 0.5625, 0.5625, 0.5625, 0.5625, 0.5, 0.5625, 0.5625, 0.6875, 0.5, 0.6875, 0.5, 0.6875, 0.5625, 0.6875, 0.5, 0.5625, 0.5625, 0.5625, 0.5625, 0.5625, 0.5, 0.5625, 0.4375, 0.5625, 0.5, 0.5625, 0.5, 0.5625, 0.4375, 0.5625, 0.5, 0.6875, 0.4375, 0.6875, 0.4375, 0.6875, 0.5, 0.6875, 0.4375, 0.5625, 0.5, 0.5625, 0.5, 0.5625, 0.4375, 0.5625, 0.5, 0.5625, 0.5625, 0.5625, 0.5625, 0.5625, 0.5, 0.5625, 0.5625, 0.6875, 0.5, 0.6875, 0.5, 0.6875, 0.5625, 0.6875, 0.4375, 0.6875, 0.4375, 0.625, 0.4375, 0.625, 0.4375, 0.6875, 0.5625, 0.5625, 0.5625, 0.625, 0.5625, 0.625, 0.5625, 0.5625, 0.4375, 0.625, 0.4375, 0.5625, 0.4375, 0.5625, 0.4375, 0.625, 0.4375, 0.6875, 0.4375, 0.625, 0.4375, 0.625, 0.4375, 0.6875, 0.5625, 0.6875, 0.5, 0.6875, 0.5, 0.6875, 0.5625, 0.6875, 0.5625, 0.6875, 0.5, 0.6875, 0.5, 0.6875, 0.5625, 0.6875, 0.4375, 0.6875, 0.4375, 0.625, 0.4375, 0.625, 0.4375, 0.6875, 0.4375, 0.625, 0.4375, 0.5625, 0.4375, 0.5625, 0.4375, 0.625, 0.5625, 0.5625, 0.5625, 0.625, 0.5625, 0.625, 0.5625, 0.5625, 0.5, 0.6875, 0.4375, 0.6875, 0.4375, 0.6875, 0.5, 0.6875, 0.5625, 0.625, 0.5625, 0.6875, 0.5625, 0.6875, 0.5625, 0.625, 0.5625, 0.5625, 0.5625, 0.625, 0.5625, 0.625, 0.5625, 0.5625, 0.4375, 0.625, 0.4375, 0.5625, 0.4375, 0.5625, 0.4375, 0.625, 0.5625, 0.625, 0.5625, 0.6875, 0.5625, 0.6875, 0.5625, 0.625, 0.5, 0.6875, 0.4375, 0.6875, 0.4375, 0.6875, 0.5, 0.6875, 0.4375, 0.5625, 0.5, 0.5625, 0.5, 0.5625, 0.4375, 0.5625, 0.5, 0.5625, 0.5625, 0.5625, 0.5625, 0.5625, 0.5, 0.5625, 0.5625, 0.5625, 0.5625, 0.625, 0.5625, 0.625, 0.5625, 0.5625, 0.4375, 0.625, 0.4375, 0.5625, 0.4375, 0.5625, 0.4375, 0.625, 0.4375, 0.6875, 0.4375, 0.625, 0.4375, 0.625, 0.4375, 0.6875, 0.5625, 0.6875, 0.5, 0.6875, 0.5, 0.6875, 0.5625, 0.6875, 0.5625, 0.625, 0.5625, 0.6875, 0.5625, 0.625, 0.5, 0.6875, 0.4375, 0.6875, 0.5, 0.6875, 0.4375, 0.5625, 0.5, 0.5625, 0.4375, 0.5625, 0.5, 0.5625, 0.5625, 0.5625, 0.5, 0.5625, 0.5, 0.5625, 0.5625, 0.5625, 0.5625, 0.5625, 0.5, 0.5625, 0.4375, 0.5625, 0.5, 0.5625, 0.5, 0.5625, 0.4375, 0.5625, 0.5, 0.6875, 0.4375, 0.6875, 0.4375, 0.6875, 0.5, 0.6875, 0.5625, 0.625, 0.5625, 0.6875, 0.5625, 0.6875, 0.5625, 0.625, 0.5625, 0.5625, 0.5625, 0.625, 0.5625, 0.5625, 0.4375, 0.625, 0.4375, 0.5625, 0.4375, 0.625, 0.4375, 0.6875, 0.4375, 0.625, 0.4375, 0.6875, 0.5625, 0.6875, 0.5, 0.6875, 0.5625, 0.6875, 0.5625, 0.625, 0.5625, 0.6875, 0.5625, 0.625, 0.5625, 0.5625, 0.5625, 0.625, 0.5625, 0.625, 0.5625, 0.6875, 0.5, 0.6875, 0.5, 0.6875, 0.5625, 0.6875, 0.4375, 0.6875, 0.4375, 0.625, 0.4375, 0.625, 0.4375, 0.6875, 0.4375, 0.625, 0.4375, 0.5625, 0.4375, 0.5625, 0.4375, 0.625, 0.5625, 0.5625, 0.5625, 0.625, 0.5625, 0.625, 0.5625, 0.5625, 0.4375, 0.6875, 0.4375, 0.625, 0.4375, 0.625, 0.4375, 0.6875, 0.4375, 0.625, 0.4375, 0.5625, 0.4375, 0.5625, 0.4375, 0.625, 0.5625, 0.5625, 0.5625, 0.625, 0.5625, 0.625, 0.5625, 0.5625, 0.5625, 0.625, 0.5625, 0.6875, 0.5625, 0.6875, 0.5625, 0.625, 0.5, 0.5625, 0.5625, 0.5625, 0.5625, 0.5625, 0.5, 0.5625, 0.4375, 0.5625, 0.5, 0.5625, 0.5, 0.5625, 0.4375, 0.5625, 0.5, 0.6875, 0.4375, 0.6875, 0.4375, 0.6875, 0.5, 0.6875, 0.5625, 0.625, 0.5625, 0.6875, 0.5625, 0.6875, 0.5625, 0.625, 0.5625, 0.625, 0.5625, 0.6875, 0.5625, 0.6875, 0.5625, 0.625, 0.5, 0.6875, 0.4375, 0.6875, 0.4375, 0.6875, 0.5, 0.6875, 0.4375, 0.5625, 0.5, 0.5625, 0.5, 0.5625, 0.4375, 0.5625, 0.5, 0.5625, 0.5625, 0.5625, 0.5625, 0.5625, 0.5, 0.5625, 0.5625, 0.6875, 0.5, 0.6875, 0.5, 0.6875, 0.5625, 0.6875, 0.5, 0.5625, 0.5625, 0.5625, 0.5625, 0.5625, 0.5, 0.5625, 0.4375, 0.5625, 0.5, 0.5625, 0.5, 0.5625, 0.4375, 0.5625, 0.5, 0.6875, 0.4375, 0.6875, 0.4375, 0.6875, 0.5, 0.6875, 0.4375, 0.5625, 0.5, 0.5625, 0.5, 0.5625, 0.4375, 0.5625, 0.5, 0.5625, 0.5625, 0.5625, 0.5625, 0.5625, 0.5, 0.5625, 0.5625, 0.6875, 0.5, 0.6875, 0.5, 0.6875, 0.5625, 0.6875, 0.4375, 0.6875, 0.4375, 0.625, 0.4375, 0.625, 0.4375, 0.6875, 0.5625, 0.5625, 0.5625, 0.625, 0.5625, 0.625, 0.5625, 0.5625, 0.4375, 0.625, 0.4375, 0.5625, 0.4375, 0.5625, 0.4375, 0.625, 0.4375, 0.6875, 0.4375, 0.625, 0.4375, 0.625, 0.4375, 0.6875, 0.5625, 0.6875, 0.5, 0.6875, 0.5, 0.6875, 0.5625, 0.6875, 0.5625, 0.6875, 0.5, 0.6875, 0.5, 0.6875, 0.5625, 0.6875, 0.4375, 0.6875, 0.4375, 0.625, 0.4375, 0.625, 0.4375, 0.6875, 0.4375, 0.625, 0.4375, 0.5625, 0.4375, 0.5625, 0.4375, 0.625, 0.5625, 0.5625, 0.5625, 0.625, 0.5625, 0.625, 0.5625, 0.5625, 0.5, 0.6875, 0.4375, 0.6875, 0.4375, 0.6875, 0.5, 0.6875, 0.5625, 0.625, 0.5625, 0.6875, 0.5625, 0.6875, 0.5625, 0.625, 0.5625, 0.5625, 0.5625, 0.625, 0.5625, 0.625, 0.5625, 0.5625, 0.4375, 0.625, 0.4375, 0.5625, 0.4375, 0.5625, 0.4375, 0.625, 0.5625, 0.625, 0.5625, 0.6875, 0.5625, 0.6875, 0.5625, 0.625, 0.5, 0.6875, 0.4375, 0.6875, 0.4375, 0.6875, 0.5, 0.6875, 0.4375, 0.5625, 0.5, 0.5625, 0.5, 0.5625, 0.4375, 0.5625, 0.5, 0.5625, 0.5625, 0.5625, 0.5625, 0.5625, 0.5, 0.5625, 0.5625, 0.5625, 0.5625, 0.625, 0.5625, 0.625, 0.5625, 0.5625, 0.4375, 0.625, 0.4375, 0.5625, 0.4375, 0.5625, 0.4375, 0.625, 0.4375, 0.6875, 0.4375, 0.625, 0.4375, 0.625, 0.4375, 0.6875, 0.5625, 0.6875, 0.5, 0.6875, 0.5, 0.6875, 0.5625, 0.6875, 0.5625, 0.625, 0.5625, 0.6875, 0.5625, 0.625, 0.5, 0.6875, 0.4375, 0.6875, 0.5, 0.6875, 0.4375, 0.5625, 0.5, 0.5625, 0.4375, 0.5625, 0.5, 0.5625, 0.5625, 0.5625, 0.5, 0.5625, 0.5, 0.5625, 0.5625, 0.5625, 0.5625, 0.5625, 0.5, 0.5625, 0.4375, 0.5625, 0.5, 0.5625, 0.5, 0.5625, 0.4375, 0.5625, 0.5, 0.6875, 0.4375, 0.6875, 0.4375, 0.6875, 0.5, 0.6875, 0.5625, 0.625, 0.5625, 0.6875, 0.5625, 0.6875, 0.5625, 0.625, 0.5625, 0.5625, 0.5625, 0.625, 0.5625, 0.5625, 0.4375, 0.625, 0.4375, 0.5625, 0.4375, 0.625, 0.4375, 0.6875, 0.4375, 0.625, 0.4375, 0.6875, 0.5625, 0.6875, 0.5, 0.6875, 0.5625, 0.6875, 0.5625, 0.625, 0.5625, 0.6875, 0.5625, 0.625, 0.5625, 0.5625, 0.5625, 0.625, 0.5625, 0.625, 0.5625, 0.6875, 0.5, 0.6875, 0.5, 0.6875, 0.5625, 0.6875, 0.4375, 0.6875, 0.4375, 0.625, 0.4375, 0.625, 0.4375, 0.6875, 0.4375, 0.625, 0.4375, 0.5625, 0.4375, 0.5625, 0.4375, 0.625, 0.5625, 0.5625, 0.5625, 0.625, 0.5625, 0.625, 0.5625, 0.5625, 0.4375, 0.6875, 0.4375, 0.625, 0.4375, 0.625, 0.4375, 0.6875, 0.4375, 0.625, 0.4375, 0.5625, 0.4375, 0.5625, 0.4375, 0.625, 0.5625, 0.5625, 0.5625, 0.625, 0.5625, 0.625, 0.5625, 0.5625, 0.5625, 0.625, 0.5625, 0.6875, 0.5625, 0.6875, 0.5625, 0.625, 0.5, 0.5625, 0.5625, 0.5625, 0.5625, 0.5625, 0.5, 0.5625, 0.4375, 0.5625, 0.5, 0.5625, 0.5, 0.5625, 0.4375, 0.5625, 0.5, 0.6875, 0.4375, 0.6875, 0.4375, 0.6875, 0.5, 0.6875, 0.5625, 0.625, 0.5625, 0.6875, 0.5625, 0.6875, 0.5625, 0.625, 0.5625, 0.625, 0.5625, 0.6875, 0.5625, 0.6875, 0.5625, 0.625, 0.5, 0.6875, 0.4375, 0.6875, 0.4375, 0.6875, 0.5, 0.6875, 0.4375, 0.5625, 0.5, 0.5625, 0.5, 0.5625, 0.4375, 0.5625, 0.5, 0.5625, 0.5625, 0.5625, 0.5625, 0.5625, 0.5, 0.5625, 0.5625, 0.6875, 0.5, 0.6875, 0.5, 0.6875, 0.5625, 0.6875, 0.5, 0.5625, 0.5625, 0.5625, 0.5625, 0.5625, 0.5, 0.5625, 0.4375, 0.5625, 0.5, 0.5625, 0.5, 0.5625, 0.4375, 0.5625, 0.5, 0.6875, 0.4375, 0.6875, 0.4375, 0.6875, 0.5, 0.6875, 0.4375, 0.5625, 0.5, 0.5625, 0.5, 0.5625, 0.4375, 0.5625, 0.5, 0.5625, 0.5625, 0.5625, 0.5625, 0.5625, 0.5, 0.5625, 0.5625, 0.6875, 0.5, 0.6875, 0.5, 0.6875, 0.5625, 0.6875, 0.4375, 0.6875, 0.4375, 0.625, 0.4375, 0.625, 0.4375, 0.6875, 0.5625, 0.5625, 0.5625, 0.625, 0.5625, 0.625, 0.5625, 0.5625, 0.4375, 0.625, 0.4375, 0.5625, 0.4375, 0.5625, 0.4375, 0.625, 0.4375, 0.6875, 0.4375, 0.625, 0.4375, 0.625, 0.4375, 0.6875, 0.5625, 0.6875, 0.5, 0.6875, 0.5, 0.6875, 0.5625, 0.6875, 0.5625, 0.6875, 0.5, 0.6875, 0.5, 0.6875, 0.5625, 0.6875, 0.4375, 0.6875, 0.4375, 0.625, 0.4375, 0.625, 0.4375, 0.6875, 0.4375, 0.625, 0.4375, 0.5625, 0.4375, 0.5625, 0.4375, 0.625, 0.5625, 0.5625, 0.5625, 0.625, 0.5625, 0.625, 0.5625, 0.5625, 0.5, 0.6875, 0.4375, 0.6875, 0.4375, 0.6875, 0.5, 0.6875, 0.5625, 0.625, 0.5625, 0.6875, 0.5625, 0.6875, 0.5625, 0.625, 0.5625, 0.5625, 0.5625, 0.625, 0.5625, 0.625, 0.5625, 0.5625, 0.4375, 0.625, 0.4375, 0.5625, 0.4375, 0.5625, 0.4375, 0.625, 0.5625, 0.625, 0.5625, 0.6875, 0.5625, 0.6875, 0.5625, 0.625, 0.5, 0.6875, 0.4375, 0.6875, 0.4375, 0.6875, 0.5, 0.6875, 0.4375, 0.5625, 0.5, 0.5625, 0.5, 0.5625, 0.4375, 0.5625, 0.5, 0.5625, 0.5625, 0.5625, 0.5625, 0.5625, 0.5, 0.5625, 0.5625, 0.5625, 0.5625, 0.625, 0.5625, 0.625, 0.5625, 0.5625, 0.4375, 0.625, 0.4375, 0.5625, 0.4375, 0.5625, 0.4375, 0.625, 0.4375, 0.6875, 0.4375, 0.625, 0.4375, 0.625, 0.4375, 0.6875, 0.5625, 0.6875, 0.5, 0.6875, 0.5, 0.6875, 0.5625, 0.6875, 0.5625, 0.625, 0.5625, 0.6875, 0.5625, 0.625, 0.5, 0.6875, 0.4375, 0.6875, 0.5, 0.6875, 0.4375, 0.5625, 0.5, 0.5625, 0.4375, 0.5625, 0.5, 0.5625, 0.5625, 0.5625, 0.5, 0.5625, 0.5, 0.5625, 0.5625, 0.5625, 0.5625, 0.5625, 0.5, 0.5625, 0.4375, 0.5625, 0.5, 0.5625, 0.5, 0.5625, 0.4375, 0.5625, 0.5, 0.6875, 0.4375, 0.6875, 0.4375, 0.6875, 0.5, 0.6875, 0.5625, 0.625, 0.5625, 0.6875, 0.5625, 0.6875, 0.5625, 0.625, 0.5625, 0.5625, 0.5625, 0.625, 0.5625, 0.5625, 0.4375, 0.625, 0.4375, 0.5625, 0.4375, 0.625, 0.4375, 0.6875, 0.4375, 0.625, 0.4375, 0.6875, 0.5625, 0.6875, 0.5, 0.6875, 0.5625, 0.6875, 0.5625, 0.625, 0.5625, 0.6875, 0.5625, 0.625, 0.5625, 0.5625, 0.5625, 0.625, 0.5625, 0.625, 0.5625, 0.5, 0.5625, 0.5625, 0.5625, 0.6875, 0.5625, 0.625, 0.5625, 0.5625, 0.5, 0.551, 0.5, 0.6875, 0.5625, 0.6875, 0.5, 0.551, 0.4375, 0.5625, 0.4375, 0.6875, 0.5, 0.6875, 0.4375, 0.5625, 0.4375, 0.5, 0.4375, 0.625, 0.4375, 0.6875, 0.4375, 0.5, 0.4375, 0.4375, 0.4375, 0.5625, 0.4375, 0.625, 0.4375, 0.4375, 0.5, 0.4375, 0.5, 0.5625, 0.4375, 0.5625, 0.5, 0.4375, 0.5625, 0.4375, 0.5625, 0.5625, 0.5, 0.5625, 0.5625, 0.4375, 0.5625, 0.5, 0.5625, 0.625, 0.5625, 0.5625, 0.0, 0.0, 0.0, 0.0, 0.0, 0.0, 0.0, 0.0, 0.5625, 0.8125, 0.5625, 0.6875, 0.5625, 0.625, 0.5625, 0.5625, 0.5625, 0.6875, 0.5625, 0.75, 0.0, 0.0, 0.0, 0.0, 0.0, 0.0, 0.0, 0.0, 0.0, 0.0, 0.0, 0.0, 0.0, 0.0, 0.0, 0.0, 0.0, 0.0, 0.0, 0.0, 0.0, 0.0, 0.0, 0.0, 0.0, 0.0, 0.0, 0.0, 0.0, 0.0, 0.0, 0.0, 0.0, 0.0, 0.0, 0.0, 0.0, 0.0, 0.0, 0.0, 0.4375, 0.8125, 0.4375, 0.6875, 0.5, 0.6875, 0.0, 0.0, 0.5625, 0.8125, 0.5, 0.8125, 0.337, 0.6824, 0.3145, 0.7375, 0.375, 0.75, 0.375, 0.6875, 0.5625, 0.6875, 0.625, 0.75, 0.625, 0.6875, 0.5625, 0.4375, 0.5625, 0.5, 0.625, 0.5, 0.5906, 0.4375, 0.5625, 0.8125, 0.5625, 0.875, 0.6125, 0.875, 0.5945, 0.8125, 0.6875, 0.6792, 0.6875, 0.7333, 0.75, 0.7167, 0.75, 0.6708, 0.6875, 0.5717, 0.6875, 0.625, 0.75, 0.625, 0.75, 0.5809, 0.5625, 0.5625, 0.625, 0.625, 0.625, 0.5625, 0.25, 0.5, 0.2506, 0.5145, 0.3125, 0.5, 0.5, 0.551, 0.5, 0.5625, 0.5625, 0.5625, 0.5625, 0.5625, 0.25, 0.7232, 0.25, 0.7333, 0.3145, 0.7375, 0.625, 0.75, 0.6735, 0.7741, 0.6875, 0.7333, 0.337, 0.5681, 0.337, 0.625, 0.375, 0.625, 0.375, 0.5625, 0.75, 0.5368, 0.75, 0.5184, 0.6875, 0.5184, 0.4375, 0.8125, 0.4375, 0.875, 0.5, 0.875, 0.5, 0.8125, 0.4375, 0.6875, 0.4375, 0.75, 0.5, 0.75, 0.5, 0.6875, 0.375, 0.6875, 0.375, 0.75, 0.4375, 0.75, 0.4375, 0.6875, 0.375, 0.625, 0.375, 0.6875, 0.4375, 0.6875, 0.4375, 0.625, 0.4375, 0.625, 0.4375, 0.625, 0.4375, 0.5625, 0.4375, 0.5625, 0.375, 0.4375, 0.375, 0.5, 0.4375, 0.5, 0.4375, 0.4375, 0.375, 0.375, 0.375, 0.4375, 0.4375, 0.4375, 0.4375, 0.375, 0.4375, 0.375, 0.4375, 0.4375, 0.5, 0.4375, 0.5, 0.375, 0.375, 0.8125, 0.375, 0.875, 0.4375, 0.875, 0.4375, 0.8125, 0.375, 0.75, 0.375, 0.8125, 0.4375, 0.8125, 0.4375, 0.75, 0.4375, 0.75, 0.4375, 0.8125, 0.5, 0.8125, 0.5, 0.75, 0.75, 0.5184, 0.7547, 0.5033, 0.6993, 0.503, 0.75, 0.5184, 0.6993, 0.503, 0.6875, 0.5184, 0.6875, 0.5184, 0.6993, 0.503, 0.625, 0.5, 0.2501, 0.5588, 0.25, 0.6122, 0.337, 0.625, 0.337, 0.5681, 0.2502, 0.5304, 0.2501, 0.5588, 0.337, 0.5681, 0.3292, 0.5319, 0.3292, 0.5319, 0.337, 0.5681, 0.375, 0.5625, 0.375, 0.5, 0.6735, 0.7741, 0.7487, 0.7583, 0.75, 0.7333, 0.6735, 0.7741, 0.75, 0.7333, 0.6875, 0.7333, 0.6875, 0.7333, 0.75, 0.7333, 0.75, 0.7167, 0.25, 0.7333, 0.25, 0.75, 0.3125, 0.75, 0.25, 0.7333, 0.3125, 0.75, 0.3145, 0.7375, 0.3145, 0.7375, 0.3125, 0.75, 0.375, 0.75, 0.375, 0.5625, 0.375, 0.625, 0.4375, 0.625, 0.4375, 0.5625, 0.375, 0.5, 0.375, 0.5625, 0.4375, 0.5625, 0.4375, 0.5, 0.2506, 0.5145, 0.2502, 0.5304, 0.3292, 0.5319, 0.2506, 0.5145, 0.3292, 0.5319, 0.3125, 0.5, 0.3125, 0.5, 0.3292, 0.5319, 0.375, 0.5, 0.5, 0.6875, 0.5, 0.6875, 0.4375, 0.6875, 0.4375, 0.6875, 0.5625, 0.5, 0.5625, 0.5625, 0.625, 0.5625, 0.625, 0.5, 0.625, 0.5625, 0.6875, 0.625, 0.6875, 0.5717, 0.625, 0.5, 0.625, 0.5625, 0.6875, 0.5717, 0.6875, 0.5184, 0.6875, 0.5184, 0.6875, 0.5717, 0.75, 0.5809, 0.75, 0.5368, 0.625, 0.6875, 0.6875, 0.7333, 0.6875, 0.6792, 0.625, 0.625, 0.625, 0.6875, 0.6875, 0.625, 0.6875, 0.625, 0.6875, 0.6792, 0.75, 0.6708, 0.75, 0.625, 0.5, 0.8125, 0.5, 0.875, 0.5625, 0.875, 0.5625, 0.8125, 0.5, 0.75, 0.5, 0.8125, 0.5625, 0.8125, 0.5625, 0.75, 0.5625, 0.75, 0.5625, 0.8125, 0.5945, 0.8125, 0.625, 0.75, 0.5, 0.375, 0.5, 0.4375, 0.5625, 0.4375, 0.5625, 0.375, 0.5625, 0.375, 0.5625, 0.4375, 0.5906, 0.4375, 0.5921, 0.375, 0.5, 0.6875, 0.5, 0.75, 0.5625, 0.75, 0.5625, 0.6875, 0.5859, 0.625, 0.5625, 0.625, 0.5625, 0.6875, 0.5625, 0.6875, 0.5859, 0.625, 0.5625, 0.6875, 0.625, 0.625, 0.25, 0.6964, 0.25, 0.7232, 0.3145, 0.7375, 0.337, 0.6824, 0.25, 0.6122, 0.25, 0.6964, 0.337, 0.6824, 0.337, 0.625, 0.337, 0.625, 0.337, 0.6824, 0.375, 0.6875, 0.375, 0.625, 0.625, 0.75, 0.5625, 0.6875, 0.5625, 0.75, 0.5625, 0.6875, 0.625, 0.6875, 0.625, 0.625, 0.625, 0.625, 0.5625, 0.5625, 0.5859, 0.625, 0.6875, 0.625, 0.625, 0.5625, 0.625, 0.625, 0.625, 0.6875, 0.6875, 0.6792, 0.6875, 0.625, 0.625, 0.5, 0.6133, 0.4375, 0.5906, 0.4375, 0.5906, 0.4375, 0.6097, 0.375, 0.5921, 0.375, 0.6875, 0.7333, 0.625, 0.6875, 0.625, 0.75, 0.6097, 0.375, 0.5906, 0.4375, 0.6133, 0.4375, 0.5625, 0.6875, 0.5625, 0.6875, 0.5, 0.6875, 0.5, 0.6875, 0.4375, 0.6875, 0.4375, 0.6875, 0.4375, 0.625, 0.4375, 0.625, 0.4375, 0.625, 0.4375, 0.625, 0.4375, 0.5625, 0.4375, 0.5625, 0.5625, 0.5625, 0.5625, 0.5625, 0.5625, 0.625, 0.5625, 0.625, 0.4375, 0.6875, 0.4375, 0.6875, 0.4375, 0.625, 0.4375, 0.625, 0.5625, 0.6875, 0.5625, 0.6875, 0.5, 0.6875, 0.5, 0.6875, 0.5625, 0.5625, 0.5625, 0.5625, 0.5625, 0.625, 0.5859, 0.625, 0.4375, 0.5625, 0.4375, 0.5625, 0.5, 0.5625, 0.5, 0.551, 0.4375, 0.6875, 0.4375, 0.6875, 0.4375, 0.625, 0.4375, 0.625, 0.4375, 0.625, 0.4375, 0.625, 0.4375, 0.5625, 0.4375, 0.5625, 0.5625, 0.5625, 0.5625, 0.5625, 0.5625, 0.625, 0.5625, 0.625, 0.5625, 0.625, 0.5625, 0.625, 0.5625, 0.6875, 0.5625, 0.6875, 0.5, 0.5625, 0.5, 0.5625, 0.5625, 0.5625, 0.5625, 0.5625, 0.4375, 0.5625, 0.4375, 0.5625, 0.5, 0.5625, 0.5, 0.5625, 0.5, 0.6875, 0.5, 0.6875, 0.4375, 0.6875, 0.4375, 0.6875, 0.5625, 0.625, 0.5625, 0.625, 0.5625, 0.6875, 0.5625, 0.6875, 0.5625, 0.625, 0.5625, 0.625, 0.5625, 0.6875, 0.5625, 0.6875, 0.5, 0.6875, 0.5, 0.6875, 0.4375, 0.6875, 0.4375, 0.6875, 0.4375, 0.5625, 0.4375, 0.5625, 0.5, 0.5625, 0.5, 0.5625, 0.5, 0.5625, 0.5, 0.5625, 0.5625, 0.5625, 0.5625, 0.5625, 0.5625, 0.6875, 0.5625, 0.6875, 0.5, 0.6875, 0.5, 0.6875, 0.5, 0.5625, 0.5, 0.5625, 0.5625, 0.5625, 0.5625, 0.5625, 0.4375, 0.5625, 0.4375, 0.5625, 0.5, 0.5625, 0.5, 0.5625, 0.5, 0.6875, 0.5, 0.6875, 0.4375, 0.6875, 0.4375, 0.6875, 0.4375, 0.5625, 0.4375, 0.5625, 0.5, 0.5625, 0.5, 0.5625, 0.5, 0.5625, 0.5, 0.5625, 0.5625, 0.5625, 0.5625, 0.5625, 0.5625, 0.6875, 0.5625, 0.6875, 0.5, 0.6875, 0.5, 0.6875, 0.4375, 0.6875, 0.4375, 0.6875, 0.4375, 0.625, 0.4375, 0.625, 0.5625, 0.5625, 0.5625, 0.5625, 0.5625, 0.625, 0.5625, 0.625, 0.4375, 0.625, 0.4375, 0.625, 0.4375, 0.5625, 0.4375, 0.5625, 0.4375, 0.6875, 0.4375, 0.6875, 0.4375, 0.625, 0.4375, 0.625, 0.5625, 0.6875, 0.5625, 0.6875, 0.5, 0.6875, 0.5, 0.6875, 0.5625, 0.6875, 0.5625, 0.6875, 0.5, 0.6875, 0.5, 0.6875, 0.4375, 0.6875, 0.4375, 0.6875, 0.4375, 0.625, 0.4375, 0.625, 0.4375, 0.625, 0.4375, 0.625, 0.4375, 0.5625, 0.4375, 0.5625, 0.5625, 0.5625, 0.5625, 0.5625, 0.5625, 0.625, 0.5625, 0.625, 0.5, 0.6875, 0.5, 0.6875, 0.4375, 0.6875, 0.4375, 0.6875, 0.5625, 0.625, 0.5625, 0.625, 0.5625, 0.6875, 0.5625, 0.6875, 0.5625, 0.5625, 0.5625, 0.5625, 0.5625, 0.625, 0.5625, 0.625, 0.4375, 0.625, 0.4375, 0.625, 0.4375, 0.5625, 0.4375, 0.5625, 0.5625, 0.625, 0.5625, 0.625, 0.5625, 0.6875, 0.5625, 0.6875, 0.5, 0.6875, 0.5, 0.6875, 0.4375, 0.6875, 0.4375, 0.6875, 0.4375, 0.5625, 0.4375, 0.5625, 0.5, 0.5625, 0.5, 0.5625, 0.5, 0.5625, 0.5, 0.5625, 0.5625, 0.5625, 0.5625, 0.5625, 0.5625, 0.5625, 0.5625, 0.5625, 0.5625, 0.625, 0.5625, 0.625, 0.4375, 0.625, 0.4375, 0.625, 0.4375, 0.5625, 0.4375, 0.5625, 0.4375, 0.6875, 0.4375, 0.6875, 0.4375, 0.625, 0.4375, 0.625, 0.5625, 0.6875, 0.5625, 0.6875, 0.5, 0.6875, 0.5, 0.6875, 0.5625, 0.625, 0.5625, 0.625, 0.5625, 0.6875, 0.5, 0.6875, 0.5, 0.6875, 0.4375, 0.6875, 0.4375, 0.5625, 0.4375, 0.5625, 0.5, 0.5625, 0.5, 0.5625, 0.5, 0.5625, 0.5625, 0.5625, 0.5, 0.5625, 0.5, 0.5625, 0.5625, 0.5625, 0.5625, 0.5625, 0.4375, 0.5625, 0.4375, 0.5625, 0.5, 0.5625, 0.5, 0.5625, 0.5, 0.6875, 0.5, 0.6875, 0.4375, 0.6875, 0.4375, 0.6875, 0.5625, 0.625, 0.5625, 0.625, 0.5625, 0.6875, 0.5625, 0.6875, 0.5625, 0.5625, 0.5625, 0.5625, 0.5625, 0.625, 0.4375, 0.625, 0.4375, 0.625, 0.4375, 0.5625, 0.4375, 0.6875, 0.4375, 0.6875, 0.4375, 0.625, 0.5625, 0.6875, 0.5625, 0.6875, 0.5, 0.6875, 0.5625, 0.625, 0.5625, 0.625, 0.5625, 0.6875, 0.5625, 0.5625, 0.5625, 0.625, 0.5625, 0.625, 0.5625, 0.6875, 0.5625, 0.6875, 0.5, 0.6875, 0.5, 0.6875, 0.4375, 0.6875, 0.4375, 0.6875, 0.4375, 0.625, 0.4375, 0.625, 0.4375, 0.625, 0.4375, 0.625, 0.4375, 0.5625, 0.4375, 0.5625, 0.5625, 0.5625, 0.5625, 0.5625, 0.5625, 0.625, 0.5625, 0.625, 0.4375, 0.6875, 0.4375, 0.6875, 0.4375, 0.625, 0.4375, 0.625, 0.4375, 0.625, 0.4375, 0.625, 0.4375, 0.5625, 0.4375, 0.5625, 0.5625, 0.5625, 0.5625, 0.5625, 0.5625, 0.625, 0.5625, 0.625, 0.5625, 0.625, 0.5625, 0.625, 0.5625, 0.6875, 0.5625, 0.6875, 0.5, 0.5625, 0.5, 0.5625, 0.5625, 0.5625, 0.5625, 0.5625, 0.4375, 0.5625, 0.4375, 0.5625, 0.5, 0.5625, 0.5, 0.5625, 0.5, 0.6875, 0.5, 0.6875, 0.4375, 0.6875, 0.4375, 0.6875, 0.5625, 0.625, 0.5625, 0.625, 0.5625, 0.6875, 0.5625, 0.6875, 0.5625, 0.625, 0.5625, 0.625, 0.5625, 0.6875, 0.5625, 0.6875, 0.5, 0.6875, 0.5, 0.6875, 0.4375, 0.6875, 0.4375, 0.6875, 0.4375, 0.5625, 0.4375, 0.5625, 0.5, 0.5625, 0.5, 0.5625, 0.5, 0.5625, 0.5, 0.5625, 0.5625, 0.5625, 0.5625, 0.5625, 0.5625, 0.6875, 0.5625, 0.6875, 0.5, 0.6875, 0.5, 0.6875, 0.5, 0.5625, 0.5, 0.5625, 0.5625, 0.5625, 0.5625, 0.5625, 0.4375, 0.5625, 0.4375, 0.5625, 0.5, 0.5625, 0.5, 0.5625, 0.5, 0.6875, 0.5, 0.6875, 0.4375, 0.6875, 0.4375, 0.6875, 0.4375, 0.5625, 0.4375, 0.5625, 0.5, 0.5625, 0.5, 0.5625, 0.5, 0.5625, 0.5, 0.5625, 0.5625, 0.5625, 0.5625, 0.5625, 0.5625, 0.6875, 0.5625, 0.6875, 0.5, 0.6875, 0.5, 0.6875, 0.4375, 0.6875, 0.4375, 0.6875, 0.4375, 0.625, 0.4375, 0.625, 0.5625, 0.5625, 0.5625, 0.5625, 0.5625, 0.625, 0.5625, 0.625, 0.4375, 0.625, 0.4375, 0.625, 0.4375, 0.5625, 0.4375, 0.5625, 0.4375, 0.6875, 0.4375, 0.6875, 0.4375, 0.625, 0.4375, 0.625, 0.5625, 0.6875, 0.5625, 0.6875, 0.5, 0.6875, 0.5, 0.6875, 0.5625, 0.6875, 0.5625, 0.6875, 0.5, 0.6875, 0.5, 0.6875, 0.4375, 0.6875, 0.4375, 0.6875, 0.4375, 0.625, 0.4375, 0.625, 0.4375, 0.625, 0.4375, 0.625, 0.4375, 0.5625, 0.4375, 0.5625, 0.5625, 0.5625, 0.5625, 0.5625, 0.5625, 0.625, 0.5625, 0.625, 0.5, 0.6875, 0.5, 0.6875, 0.4375, 0.6875, 0.4375, 0.6875, 0.5625, 0.625, 0.5625, 0.625, 0.5625, 0.6875, 0.5625, 0.6875, 0.5625, 0.5625, 0.5625, 0.5625, 0.5625, 0.625, 0.5625, 0.625, 0.4375, 0.625, 0.4375, 0.625, 0.4375, 0.5625, 0.4375, 0.5625, 0.5625, 0.625, 0.5625, 0.625, 0.5625, 0.6875, 0.5625, 0.6875, 0.5, 0.6875, 0.5, 0.6875, 0.4375, 0.6875, 0.4375, 0.6875, 0.4375, 0.5625, 0.4375, 0.5625, 0.5, 0.5625, 0.5, 0.5625, 0.5, 0.5625, 0.5, 0.5625, 0.5625, 0.5625, 0.5625, 0.5625, 0.5625, 0.5625, 0.5625, 0.5625, 0.5625, 0.625, 0.5625, 0.625, 0.4375, 0.625, 0.4375, 0.625, 0.4375, 0.5625, 0.4375, 0.5625, 0.4375, 0.6875, 0.4375, 0.6875, 0.4375, 0.625, 0.4375, 0.625, 0.5625, 0.6875, 0.5625, 0.6875, 0.5, 0.6875, 0.5, 0.6875, 0.5625, 0.625, 0.5625, 0.625, 0.5625, 0.6875, 0.5, 0.6875, 0.5, 0.6875, 0.4375, 0.6875, 0.4375, 0.5625, 0.4375, 0.5625, 0.5, 0.5625, 0.5, 0.5625, 0.5, 0.5625, 0.5625, 0.5625, 0.5, 0.5625, 0.5, 0.5625, 0.5625, 0.5625, 0.5625, 0.5625, 0.4375, 0.5625, 0.4375, 0.5625, 0.5, 0.5625, 0.5, 0.5625, 0.5, 0.6875, 0.5, 0.6875, 0.4375, 0.6875, 0.4375, 0.6875, 0.5625, 0.625, 0.5625, 0.625, 0.5625, 0.6875, 0.5625, 0.6875, 0.5625, 0.5625, 0.5625, 0.5625, 0.5625, 0.625, 0.4375, 0.625, 0.4375, 0.625, 0.4375, 0.5625, 0.4375, 0.6875, 0.4375, 0.6875, 0.4375, 0.625, 0.5625, 0.6875, 0.5625, 0.6875, 0.5, 0.6875, 0.5625, 0.625, 0.5625, 0.625, 0.5625, 0.6875, 0.5625, 0.5625, 0.5625, 0.625, 0.5625, 0.625, 0.5625, 0.6875, 0.5625, 0.6875, 0.5, 0.6875, 0.5, 0.6875, 0.4375, 0.6875, 0.4375, 0.6875, 0.4375, 0.625, 0.4375, 0.625, 0.4375, 0.625, 0.4375, 0.625, 0.4375, 0.5625, 0.4375, 0.5625, 0.5625, 0.5625, 0.5625, 0.5625, 0.5625, 0.625, 0.5625, 0.625, 0.4375, 0.6875, 0.4375, 0.6875, 0.4375, 0.625, 0.4375, 0.625, 0.4375, 0.625, 0.4375, 0.625, 0.4375, 0.5625, 0.4375, 0.5625, 0.5625, 0.5625, 0.5625, 0.5625, 0.5625, 0.625, 0.5625, 0.625, 0.5625, 0.625, 0.5625, 0.625, 0.5625, 0.6875, 0.5625, 0.6875, 0.5, 0.5625, 0.5, 0.5625, 0.5625, 0.5625, 0.5625, 0.5625, 0.4375, 0.5625, 0.4375, 0.5625, 0.5, 0.5625, 0.5, 0.5625, 0.5, 0.6875, 0.5, 0.6875, 0.4375, 0.6875, 0.4375, 0.6875, 0.5625, 0.625, 0.5625, 0.625, 0.5625, 0.6875, 0.5625, 0.6875, 0.5625, 0.625, 0.5625, 0.625, 0.5625, 0.6875, 0.5625, 0.6875, 0.5, 0.6875, 0.5, 0.6875, 0.4375, 0.6875, 0.4375, 0.6875, 0.4375, 0.5625, 0.4375, 0.5625, 0.5, 0.5625, 0.5, 0.5625, 0.5, 0.5625, 0.5, 0.5625, 0.5625, 0.5625, 0.5625, 0.5625, 0.5625, 0.6875, 0.5625, 0.6875, 0.5, 0.6875, 0.5, 0.6875, 0.5, 0.5625, 0.5, 0.5625, 0.5625, 0.5625, 0.5625, 0.5625, 0.4375, 0.5625, 0.4375, 0.5625, 0.5, 0.5625, 0.5, 0.5625, 0.5, 0.6875, 0.5, 0.6875, 0.4375, 0.6875, 0.4375, 0.6875, 0.4375, 0.5625, 0.4375, 0.5625, 0.5, 0.5625, 0.5, 0.5625, 0.5, 0.5625, 0.5, 0.5625, 0.5625, 0.5625, 0.5625, 0.5625, 0.5625, 0.6875, 0.5625, 0.6875, 0.5, 0.6875, 0.5, 0.6875, 0.4375, 0.6875, 0.4375, 0.6875, 0.4375, 0.625, 0.4375, 0.625, 0.5625, 0.5625, 0.5625, 0.5625, 0.5625, 0.625, 0.5625, 0.625, 0.4375, 0.625, 0.4375, 0.625, 0.4375, 0.5625, 0.4375, 0.5625, 0.4375, 0.6875, 0.4375, 0.6875, 0.4375, 0.625, 0.4375, 0.625, 0.5625, 0.6875, 0.5625, 0.6875, 0.5, 0.6875, 0.5, 0.6875, 0.5625, 0.6875, 0.5625, 0.6875, 0.5, 0.6875, 0.5, 0.6875, 0.4375, 0.6875, 0.4375, 0.6875, 0.4375, 0.625, 0.4375, 0.625, 0.4375, 0.625, 0.4375, 0.625, 0.4375, 0.5625, 0.4375, 0.5625, 0.5625, 0.5625, 0.5625, 0.5625, 0.5625, 0.625, 0.5625, 0.625, 0.5, 0.6875, 0.5, 0.6875, 0.4375, 0.6875, 0.4375, 0.6875, 0.5625, 0.625, 0.5625, 0.625, 0.5625, 0.6875, 0.5625, 0.6875, 0.5625, 0.5625, 0.5625, 0.5625, 0.5625, 0.625, 0.5625, 0.625, 0.4375, 0.625, 0.4375, 0.625, 0.4375, 0.5625, 0.4375, 0.5625, 0.5625, 0.625, 0.5625, 0.625, 0.5625, 0.6875, 0.5625, 0.6875, 0.5, 0.6875, 0.5, 0.6875, 0.4375, 0.6875, 0.4375, 0.6875, 0.4375, 0.5625, 0.4375, 0.5625, 0.5, 0.5625, 0.5, 0.5625, 0.5, 0.5625, 0.5, 0.5625, 0.5625, 0.5625, 0.5625, 0.5625, 0.5625, 0.5625, 0.5625, 0.5625, 0.5625, 0.625, 0.5625, 0.625, 0.4375, 0.625, 0.4375, 0.625, 0.4375, 0.5625, 0.4375, 0.5625, 0.4375, 0.6875, 0.4375, 0.6875, 0.4375, 0.625, 0.4375, 0.625, 0.5625, 0.6875, 0.5625, 0.6875, 0.5, 0.6875, 0.5, 0.6875, 0.5625, 0.625, 0.5625, 0.625, 0.5625, 0.6875, 0.5, 0.6875, 0.5, 0.6875, 0.4375, 0.6875, 0.4375, 0.5625, 0.4375, 0.5625, 0.5, 0.5625, 0.5, 0.5625, 0.5, 0.5625, 0.5625, 0.5625, 0.5, 0.5625, 0.5, 0.5625, 0.5625, 0.5625, 0.5625, 0.5625, 0.4375, 0.5625, 0.4375, 0.5625, 0.5, 0.5625, 0.5, 0.5625, 0.5, 0.6875, 0.5, 0.6875, 0.4375, 0.6875, 0.4375, 0.6875, 0.5625, 0.625, 0.5625, 0.625, 0.5625, 0.6875, 0.5625, 0.6875, 0.5625, 0.5625, 0.5625, 0.5625, 0.5625, 0.625, 0.4375, 0.625, 0.4375, 0.625, 0.4375, 0.5625, 0.4375, 0.6875, 0.4375, 0.6875, 0.4375, 0.625, 0.5625, 0.6875, 0.5625, 0.6875, 0.5, 0.6875, 0.5625, 0.625, 0.5625, 0.625, 0.5625, 0.6875, 0.5625, 0.5625, 0.5625, 0.625, 0.5625, 0.625, 0.5625, 0.5, 0.5625, 0.625, 0.5625, 0.6875, 0.5625, 0.5625, 0.5625, 0.5625, 0.5625, 0.6875, 0.5, 0.6875, 0.5, 0.551, 0.5, 0.551, 0.5, 0.6875, 0.4375, 0.6875, 0.4375, 0.5625, 0.4375, 0.5625, 0.4375, 0.6875, 0.4375, 0.625, 0.4375, 0.5, 0.4375, 0.5, 0.4375, 0.625, 0.4375, 0.5625, 0.4375, 0.4375, 0.4375, 0.4375, 0.4375, 0.5625, 0.5, 0.5625, 0.5, 0.4375, 0.5, 0.4375, 0.5, 0.5625, 0.5625, 0.5625, 0.5625, 0.4375, 0.5625, 0.4375, 0.5625, 0.5625, 0.5625, 0.625, 0.5625, 0.5, 0.0, 0.0, 0.0, 0.0, 0.0, 0.0, 0.0, 0.0, 0.5625, 0.8125, 0.5625, 0.75, 0.5625, 0.6875, 0.5625, 0.5625, 0.5625, 0.625, 0.5625, 0.6875, 0.0, 0.0, 0.0, 0.0, 0.0, 0.0, 0.0, 0.0, 0.0, 0.0, 0.0, 0.0, 0.0, 0.0, 0.0, 0.0, 0.0, 0.0, 0.0, 0.0, 0.0, 0.0, 0.0, 0.0, 0.0, 0.0, 0.0, 0.0, 0.0, 0.0, 0.0, 0.0, 0.0, 0.0, 0.0, 0.0, 0.0, 0.0, 0.0, 0.0, 0.4375, 0.8125, 0.5, 0.8125, 0.5625, 0.8125, 0.0, 0.0, 0.5, 0.6875, 0.4375, 0.6875])
me_cube.materials.append(mat_material)
me_cube.use_mirror_vertex_groups = False
me_cube.update()
me_cube_001 = bpy.data.meshes.new('Cube.001')
me_cube_001.from_pydata([(0.7306, -1.252, -2.004), (1.482, -1.743, 1.011), (0.7306, 1.282, -1.903), (1.523, 1.915, 1.056), (0.0, 1.42, -1.962), (0.0, 2.562, 1.228), (0.0, -1.482, -1.729), (0.0, -2.337, 1.087), (0.8133, -0.466, -2.023), (0.8133, 0.4964, -2.023), (1.899, 0.7439, 1.439), (1.836, -0.618, 1.372), (0.0, 0.9501, 2.032), (0.0, -0.9869, 1.843), (0.0, 0.6348, -2.071), (0.0, -0.466, -1.839), (0.8739, 1.263, -0.442), (0.8739, -1.227, -0.5585), (0.0, -1.695, -0.4657), (0.0, 1.632, -0.6344), (1.179, 0.4932, -0.4019), (1.179, -0.4251, -0.5501), (1.318, 1.726, 0.3919), (1.294, -1.689, 0.3057), (0.0, -2.297, 0.3489), (0.0, 2.476, 0.4053), (2.032, 0.601, 0.6301), (1.962, -0.5086, 0.6107), (0.7505, 1.092, -1.104), (0.7505, -1.055, -1.22), (0.0, -1.255, -1.279), (0.0, 1.306, -1.309), (0.9161, 0.428, -1.138), (0.9161, -0.3599, -1.286), (-0.7306, -1.252, -2.004), (-1.482, -1.743, 1.011), (-0.7306, 1.282, -1.903), (-1.523, 1.915, 1.056), (-0.8133, -0.466, -2.023), (-0.8133, 0.4964, -2.023), (-1.899, 0.7439, 1.439), (-1.836, -0.618, 1.372), (-0.8739, 1.263, -0.442), (-0.8739, -1.227, -0.5585), (-1.179, 0.4932, -0.4019), (-1.179, -0.4251, -0.5501), (-1.318, 1.726, 0.3919), (-1.294, -1.689, 0.3057), (-2.032, 0.601, 0.6301), (-1.962, -0.5086, 0.6107), (-0.7505, 1.092, -1.104), (-0.7505, -1.055, -1.22), (-0.9161, 0.428, -1.138), (-0.9161, -0.3599, -1.286)], [], [(25, 5, 3, 22), (27, 11, 1, 23), (15, 8, 0, 6), (11, 13, 7, 1), (23, 1, 7, 24), (3, 5, 12, 10), (10, 12, 13, 11), (4, 2, 9, 14), (14, 9, 8, 15), (22, 3, 10, 26), (26, 10, 11, 27), (32, 20, 21, 33), (28, 16, 20, 32), (29, 17, 18, 30), (33, 21, 17, 29), (31, 19, 16, 28), (20, 26, 27, 21), (16, 22, 26, 20), (17, 23, 24, 18), (21, 27, 23, 17), (19, 25, 22, 16), (4, 31, 28, 2), (8, 33, 29, 0), (0, 29, 30, 6), (2, 28, 32, 9), (9, 32, 33, 8), (25, 46, 37, 5), (49, 47, 35, 41), (15, 6, 34, 38), (41, 35, 7, 13), (47, 24, 7, 35), (37, 40, 12, 5), (40, 41, 13, 12), (4, 14, 39, 36), (14, 15, 38, 39), (46, 48, 40, 37), (48, 49, 41, 40), (52, 53, 45, 44), (50, 52, 44, 42), (51, 30, 18, 43), (53, 51, 43, 45), (31, 50, 42, 19), (44, 45, 49, 48), (42, 44, 48, 46), (43, 18, 24, 47), (45, 43, 47, 49), (19, 42, 46, 25), (4, 36, 50, 31), (38, 34, 51, 53), (34, 6, 30, 51), (36, 39, 52, 50), (39, 38, 53, 52)])
_uv = me_cube_001.uv_layers.new(name='UVMap')
_uv.uv.foreach_set('vector', [0.01697, 0.6544, 0.0001894, 0.5335, 0.246, 0.5335, 0.2365, 0.6338, 0.3697, 0.107, 0.3721, 0.0001894, 0.5325, 0.05423, 0.5301, 0.1626, 0.9497, 0.1509, 0.8272, 0.1519, 0.8387, 0.03536, 0.9501, 0.0001894, 0.5447, 0.4749, 0.8268, 0.5219, 0.7993, 0.7264, 0.5838, 0.6427, 0.2515, 0.6419, 0.2464, 0.5335, 0.4816, 0.5615, 0.4617, 0.6679, 0.5642, 0.101, 0.7844, 0.0001894, 0.8268, 0.2339, 0.5329, 0.273, 0.5329, 0.273, 0.8268, 0.2339, 0.8268, 0.5219, 0.5447, 0.4749, 0.9501, 0.4306, 0.843, 0.4107, 0.8282, 0.2945, 0.9477, 0.3142, 0.9477, 0.3142, 0.8282, 0.2945, 0.8272, 0.1519, 0.9497, 0.1509, 0.03207, 0.1786, 0.0001894, 0.07777, 0.1743, 0.0001894, 0.2095, 0.1114, 0.2095, 0.1114, 0.1743, 0.0001894, 0.3721, 0.0001894, 0.3697, 0.107, 0.233, 0.4014, 0.2194, 0.2872, 0.3552, 0.3007, 0.3498, 0.4161, 0.1319, 0.4075, 0.1006, 0.3095, 0.2194, 0.2872, 0.233, 0.4014, 0.2507, 0.8901, 0.26, 0.788, 0.4068, 0.7955, 0.3615, 0.92, 0.3498, 0.4161, 0.3552, 0.3007, 0.4649, 0.305, 0.4462, 0.406, 0.09816, 0.9033, 0.07248, 0.8049, 0.2089, 0.762, 0.2099, 0.8608, 0.2194, 0.2872, 0.2095, 0.1114, 0.3697, 0.107, 0.3552, 0.3007, 0.1006, 0.3095, 0.03207, 0.1786, 0.2095, 0.1114, 0.2194, 0.2872, 0.26, 0.788, 0.2515, 0.6419, 0.4617, 0.6679, 0.4068, 0.7955, 0.3552, 0.3007, 0.3697, 0.107, 0.5301, 0.1626, 0.4649, 0.305, 0.07248, 0.8049, 0.01697, 0.6544, 0.2365, 0.6338, 0.2089, 0.762, 0.1029, 0.9998, 0.09816, 0.9033, 0.2099, 0.8608, 0.2106, 0.9795, 0.3731, 0.5249, 0.3498, 0.4161, 0.4462, 0.406, 0.4853, 0.5181, 0.2464, 0.9995, 0.2507, 0.8901, 0.3615, 0.92, 0.3643, 0.9804, 0.1149, 0.5252, 0.1319, 0.4075, 0.233, 0.4014, 0.2329, 0.5332, 0.2329, 0.5332, 0.233, 0.4014, 0.3498, 0.4161, 0.3731, 0.5249, 0.01697, 0.6544, 0.2365, 0.6338, 0.246, 0.5335, 0.0001894, 0.5335, 0.3697, 0.107, 0.5301, 0.1626, 0.5325, 0.05423, 0.3721, 0.0001894, 0.9497, 0.1509, 0.9501, 0.0001894, 0.8387, 0.03536, 0.8272, 0.1519, 0.5447, 0.4749, 0.5838, 0.6427, 0.7993, 0.7264, 0.8268, 0.5219, 0.2515, 0.6419, 0.4617, 0.6679, 0.4816, 0.5615, 0.2464, 0.5335, 0.5642, 0.101, 0.5329, 0.273, 0.8268, 0.2339, 0.7844, 0.0001894, 0.5329, 0.273, 0.5447, 0.4749, 0.8268, 0.5219, 0.8268, 0.2339, 0.9501, 0.4306, 0.9477, 0.3142, 0.8282, 0.2945, 0.843, 0.4107, 0.9477, 0.3142, 0.9497, 0.1509, 0.8272, 0.1519, 0.8282, 0.2945, 0.03207, 0.1786, 0.2095, 0.1114, 0.1743, 0.0001894, 0.0001894, 0.07777, 0.2095, 0.1114, 0.3697, 0.107, 0.3721, 0.0001894, 0.1743, 0.0001894, 0.233, 0.4014, 0.3498, 0.4161, 0.3552, 0.3007, 0.2194, 0.2872, 0.1319, 0.4075, 0.233, 0.4014, 0.2194, 0.2872, 0.1006, 0.3095, 0.2507, 0.8901, 0.3615, 0.92, 0.4068, 0.7955, 0.26, 0.788, 0.3498, 0.4161, 0.4462, 0.406, 0.4649, 0.305, 0.3552, 0.3007, 0.09816, 0.9033, 0.2099, 0.8608, 0.2089, 0.762, 0.07248, 0.8049, 0.2194, 0.2872, 0.3552, 0.3007, 0.3697, 0.107, 0.2095, 0.1114, 0.1006, 0.3095, 0.2194, 0.2872, 0.2095, 0.1114, 0.03207, 0.1786, 0.26, 0.788, 0.4068, 0.7955, 0.4617, 0.6679, 0.2515, 0.6419, 0.3552, 0.3007, 0.4649, 0.305, 0.5301, 0.1626, 0.3697, 0.107, 0.07248, 0.8049, 0.2089, 0.762, 0.2365, 0.6338, 0.01697, 0.6544, 0.1029, 0.9998, 0.2106, 0.9795, 0.2099, 0.8608, 0.09816, 0.9033, 0.3731, 0.5249, 0.4853, 0.5181, 0.4462, 0.406, 0.3498, 0.4161, 0.2464, 0.9995, 0.3643, 0.9804, 0.3615, 0.92, 0.2507, 0.8901, 0.1149, 0.5252, 0.2329, 0.5332, 0.233, 0.4014, 0.1319, 0.4075, 0.2329, 0.5332, 0.3731, 0.5249, 0.3498, 0.4161, 0.233, 0.4014])
me_cube_001.materials.append(mat_material_001)
me_cube_001.update()
me_cube_002 = bpy.data.meshes.new('Cube.002')
me_cube_002.from_pydata([(0.0, 1.452, 0.009846), (0.0, -1.452, -0.05122), (1.073, -1.191, -0.1426), (1.217, 1.191, -0.04723), (0.9705, -1.0, -1.158), (0.905, -1.0, 1.081), (1.0, 1.0, -1.034), (0.8516, 1.089, 1.232), (0.0, 1.218, -0.7669), (0.0, 1.338, 1.14), (0.0, -1.218, -0.8891), (0.0, -1.218, 1.002), (0.6184, -0.552, 1.875), (0.6052, 0.714, 1.98), (0.0, 0.8623, 1.942), (0.0, -0.6614, 1.832), (1.431, 0.1882, -1.137), (1.561, 0.2176, 1.097), (1.735, 0.2243, -0.03282), (0.0, 0.2294, -0.8016), (0.9089, 0.1972, 1.951), (0.0, 0.216, 2.137), (1.036, 0.1982, -1.147)], [], [(0, 9, 7, 3), (18, 17, 5, 2), (8, 0, 3, 6), (19, 22, 4, 10), (16, 18, 2, 4), (7, 9, 14, 13), (2, 5, 11, 1), (4, 2, 1, 10), (20, 21, 15, 12), (17, 7, 13, 20), (11, 5, 12, 15), (5, 17, 20, 12), (13, 14, 21, 20), (6, 3, 18, 16), (8, 6, 22, 19), (3, 7, 17, 18), (22, 6, 16), (4, 22, 16)])
_uv = me_cube_002.uv_layers.new(name='UVMap')
_uv.uv.foreach_set('vector', [0.5, 0.375, 0.625, 0.375, 0.625, 0.5, 0.5, 0.5, 0.5, 0.6015, 0.625, 0.6015, 0.625, 0.75, 0.5, 0.75, 0.375, 0.375, 0.5, 0.375, 0.5, 0.5, 0.375, 0.5, 0.25, 0.6015, 0.3447, 0.6015, 0.375, 0.75, 0.25, 0.75, 0.375, 0.6015, 0.5, 0.6015, 0.5, 0.75, 0.375, 0.75, 0.625, 0.5, 0.625, 0.375, 0.625, 0.375, 0.625, 0.5, 0.5, 0.75, 0.625, 0.75, 0.625, 0.875, 0.5, 0.875, 0.375, 0.75, 0.5, 0.75, 0.5, 0.875, 0.375, 0.875, 0.625, 0.6015, 0.75, 0.6015, 0.75, 0.75, 0.625, 0.75, 0.625, 0.6015, 0.625, 0.5, 0.625, 0.5, 0.625, 0.6015, 0.625, 0.875, 0.625, 0.75, 0.625, 0.75, 0.625, 0.875, 0.625, 0.75, 0.625, 0.6015, 0.625, 0.6015, 0.625, 0.75, 0.625, 0.5, 0.75, 0.5, 0.75, 0.6015, 0.625, 0.6015, 0.375, 0.5, 0.5, 0.5, 0.5, 0.6015, 0.375, 0.6015, 0.25, 0.5, 0.375, 0.5, 0.3447, 0.6015, 0.25, 0.6015, 0.5, 0.5, 0.625, 0.5, 0.625, 0.6015, 0.5, 0.6015, 0.3447, 0.6015, 0.375, 0.5, 0.375, 0.6015, 0.375, 0.75, 0.3447, 0.6015, 0.375, 0.6015])
me_cube_002.update()
me_cube_003 = bpy.data.meshes.new('Cube.003')
me_cube_003.from_pydata([(-0.7798, -0.4889, -0.8634), (-0.7798, -0.4889, 0.6961), (-0.7798, 0.4889, -0.8634), (-0.7798, 0.4889, 0.6961), (0.7798, -0.4889, -0.8634), (0.7798, -0.4889, 0.6961), (0.7798, 0.4889, -0.8634), (0.7798, 0.4889, 0.6961), (-1.076, 3.282e-09, -1.16), (-1.076, 3.282e-09, 0.9923), (1.076, 3.282e-09, -1.16), (1.076, 3.282e-09, 0.9923), (3.735e-09, 0.5696, -0.9923), (3.735e-09, 0.5696, 0.825), (3.735e-09, -0.5696, -0.9923), (3.735e-09, -0.5696, 0.825), (3.735e-09, 3.282e-09, 1.17), (-1.202, 3.666e-09, -2.472), (3.735e-09, -0.5696, -0.9923), (-0.7729, 2.358e-09, -1.9), (-0.5601, -0.3512, -1.687), (2.945e-09, 0.4092, -1.78), (-0.5601, 0.3512, -1.687), (0.7729, 2.358e-09, -1.9), (0.5601, 0.3512, -1.687), (2.945e-09, -0.4092, -1.78), (0.5601, -0.3512, -1.687), (-1.417, 4.321e-09, -3.302), (-0.871, -0.546, -2.142), (8.714e-09, 0.6363, -2.285), (-0.871, 0.546, -2.142), (1.202, 3.666e-09, -2.472), (0.871, 0.546, -2.142), (8.714e-09, -0.6363, -2.285), (0.871, -0.546, -2.142), (-0.865, 2.638e-09, -3.821), (-1.027, -0.6436, -2.912), (1.002e-08, 0.75, -3.082), (-1.027, 0.6436, -2.912), (1.417, 4.321e-09, -3.302), (1.027, 0.6436, -2.912), (1.002e-08, -0.75, -3.082), (1.027, -0.6436, -2.912), (-0.4337, -1.296e-09, -6.495), (-0.6269, -0.393, -3.583), (6.663e-09, 0.4579, -3.687), (-0.6269, 0.393, -3.583), (0.865, 2.638e-09, -3.821), (0.6269, 0.393, -3.583), (6.663e-09, -0.4579, -3.687), (0.6269, -0.393, -3.583), (-0.8784, -1.211e-08, -7.76), (-0.3143, -0.197, -6.387), (3.422e-09, 0.2296, -6.434), (-0.3143, 0.197, -6.387), (0.4337, -1.296e-09, -6.495), (0.3143, 0.197, -6.387), (3.422e-09, -0.2296, -6.434), (0.3143, -0.197, -6.387), (-0.6413, 1.038e-09, -10.58), (-0.6268, -0.456, -7.622), (0.03536, 0.5313, -7.682), (-0.6268, 0.456, -7.622), (0.9491, -1.211e-08, -7.76), (0.6976, 0.456, -7.622), (0.03536, -0.5313, -7.682), (0.6976, -0.456, -7.622), (-0.5803, 3.309e-09, -13.2), (-0.4648, -0.2914, -10.34), (3.682e-09, 0.3395, -10.45), (-0.4648, 0.2914, -10.34), (0.6413, 1.038e-09, -10.58), (0.4648, 0.2914, -10.34), (3.682e-09, -0.3395, -10.45), (0.4648, -0.2914, -10.34), (-0.539, 3.074e-09, -16.86), (-0.4205, -0.2636, -13.04), (3.42e-09, 0.3072, -13.11), (-0.4205, 0.2636, -13.04), (0.5803, 3.309e-09, -13.2), (0.4205, 0.2636, -13.04), (3.42e-09, -0.3072, -13.11), (0.4205, -0.2636, -13.04), (-0.4305, -5.453e-10, -23.79), (-0.3906, -0.2449, -16.72), (3.839e-09, 0.2854, -16.78), (-0.3906, 0.2449, -16.72), (0.539, 3.074e-09, -16.86), (0.3906, 0.2449, -16.72), (3.839e-09, -0.2854, -16.78), (0.3906, -0.2449, -16.72), (-0.4305, -5.453e-10, -27.73), (-0.312, -0.1956, -23.67), (3.253e-09, 0.2279, -23.72), (-0.312, 0.1956, -23.67), (0.4305, -5.453e-10, -23.79), (0.312, 0.1956, -23.67), (3.253e-09, -0.2279, -23.72), (0.312, -0.1956, -23.67), (-0.1914, -2.424e-10, -35.06), (-0.312, -0.1956, -27.61), (-1.459e-08, 0.2279, -27.66), (-0.312, 0.1956, -27.61), (0.4305, -5.453e-10, -27.73), (0.312, 0.1956, -27.61), (-1.459e-08, -0.2279, -27.66), (0.312, -0.1956, -27.61), (-0.1387, -0.08695, -34.98), (-5.865e-10, 0.1013, -35.02), (-0.1387, 0.08695, -34.98), (0.1914, -2.424e-10, -35.06), (0.1387, 0.08695, -34.98), (-5.865e-10, -0.1013, -35.02), (0.1387, -0.08695, -34.98), (-0.07116, -1.699e-07, -42.09), (-0.05157, -0.03233, -42.06), (2.131e-08, 0.03768, -42.07), (-0.05157, 0.03233, -42.06), (0.07116, -1.699e-07, -42.09), (0.05157, 0.03233, -42.06), (2.131e-08, -0.03768, -42.07), (0.05157, -0.03233, -42.06), (2.131e-08, -1.699e-07, -42.1), (-0.3283, 0.2058, -8.537), (3.532e-09, 0.2398, -8.586), (0.3283, -0.2058, -8.537), (3.532e-09, -0.2398, -8.586), (-0.3283, -0.2058, -8.537), (-0.453, -3.589e-11, -8.65), (0.453, -3.589e-11, -8.65), (0.3283, 0.2058, -8.537), (-0.8207, -1.342e-08, -6.676), (-0.5851, 0.4272, -6.546), (0.03536, -0.4978, -6.603), (-0.5851, -0.4272, -6.546), (0.8914, -1.342e-08, -6.676), (0.6558, 0.4272, -6.546), (0.03536, 0.4978, -6.603), (0.6558, -0.4272, -6.546)], [(14, 18)], [(8, 9, 3, 2), (12, 13, 7, 6), (10, 11, 5, 4), (14, 15, 1, 0), (12, 6, 24, 21), (16, 9, 1, 15), (13, 3, 9, 16), (0, 8, 19, 20), (6, 7, 11, 10), (0, 1, 9, 8), (14, 0, 20, 25), (7, 13, 16, 11), (11, 16, 15, 5), (2, 12, 21, 22), (4, 5, 15, 14), (2, 3, 13, 12), (21, 24, 32, 29), (20, 19, 17, 28), (24, 23, 31, 32), (19, 22, 30, 17), (6, 10, 23, 24), (10, 4, 26, 23), (8, 2, 22, 19), (4, 14, 25, 26), (32, 31, 39, 40), (17, 30, 38, 27), (33, 28, 36, 41), (30, 29, 37, 38), (23, 26, 34, 31), (26, 25, 33, 34), (22, 21, 29, 30), (25, 20, 28, 33), (38, 37, 45, 46), (42, 41, 49, 50), (39, 42, 50, 47), (37, 40, 48, 45), (28, 17, 27, 36), (29, 32, 40, 37), (31, 34, 42, 39), (34, 33, 41, 42), (47, 50, 58, 55), (45, 48, 56, 53), (44, 35, 43, 52), (48, 47, 55, 56), (41, 36, 44, 49), (27, 38, 46, 35), (40, 39, 47, 48), (36, 27, 35, 44), (134, 131, 51, 60), (136, 135, 63, 64), (131, 132, 62, 51), (133, 134, 60, 65), (50, 49, 57, 58), (46, 45, 53, 54), (49, 44, 52, 57), (35, 46, 54, 43), (128, 123, 70, 59), (126, 127, 68, 73), (123, 124, 69, 70), (125, 126, 73, 74), (137, 136, 64, 61), (135, 138, 66, 63), (138, 133, 65, 66), (132, 137, 61, 62), (70, 69, 77, 78), (74, 73, 81, 82), (71, 74, 82, 79), (69, 72, 80, 77), (130, 129, 71, 72), (127, 128, 59, 68), (124, 130, 72, 69), (129, 125, 74, 71), (77, 80, 88, 85), (76, 67, 75, 84), (80, 79, 87, 88), (67, 78, 86, 75), (73, 68, 76, 81), (59, 70, 78, 67), (72, 71, 79, 80), (68, 59, 67, 76), (84, 75, 83, 92), (88, 87, 95, 96), (75, 86, 94, 83), (89, 84, 92, 97), (79, 82, 90, 87), (82, 81, 89, 90), (78, 77, 85, 86), (81, 76, 84, 89), (97, 92, 100, 105), (94, 93, 101, 102), (98, 97, 105, 106), (95, 98, 106, 103), (85, 88, 96, 93), (87, 90, 98, 95), (90, 89, 97, 98), (86, 85, 93, 94), (106, 105, 112, 113), (103, 106, 113, 110), (101, 104, 111, 108), (100, 91, 99, 107), (83, 94, 102, 91), (96, 95, 103, 104), (92, 83, 91, 100), (93, 96, 104, 101), (108, 111, 119, 116), (107, 99, 114, 115), (111, 110, 118, 119), (99, 109, 117, 114), (102, 101, 108, 109), (105, 100, 107, 112), (91, 102, 109, 99), (104, 103, 110, 111), (122, 118, 121, 120), (116, 119, 118, 122), (117, 116, 122, 114), (114, 122, 120, 115), (110, 113, 121, 118), (113, 112, 120, 121), (109, 108, 116, 117), (112, 107, 115, 120), (63, 66, 125, 129), (61, 64, 130, 124), (60, 51, 128, 127), (64, 63, 129, 130), (66, 65, 126, 125), (62, 61, 124, 123), (65, 60, 127, 126), (51, 62, 123, 128), (54, 53, 137, 132), (58, 57, 133, 138), (55, 58, 138, 135), (53, 56, 136, 137), (57, 52, 134, 133), (43, 54, 132, 131), (56, 55, 135, 136), (52, 43, 131, 134)])
_uv = me_cube_003.uv_layers.new(name='UVMap')
_uv.uv.foreach_set('vector', [0.375, 0.125, 0.625, 0.125, 0.625, 0.25, 0.375, 0.25, 0.375, 0.375, 0.625, 0.375, 0.625, 0.5, 0.375, 0.5, 0.375, 0.625, 0.625, 0.625, 0.625, 0.75, 0.375, 0.75, 0.375, 0.875, 0.625, 0.875, 0.625, 1.0, 0.375, 1.0, 0.375, 0.375, 0.375, 0.5, 0.375, 0.5, 0.375, 0.375, 0.75, 0.625, 0.875, 0.625, 0.875, 0.75, 0.75, 0.75, 0.75, 0.5, 0.875, 0.5, 0.875, 0.625, 0.75, 0.625, 0.375, 0.0, 0.375, 0.125, 0.375, 0.125, 0.375, 0.0, 0.375, 0.5, 0.625, 0.5, 0.625, 0.625, 0.375, 0.625, 0.375, 0.0, 0.625, 0.0, 0.625, 0.125, 0.375, 0.125, 0.375, 0.875, 0.375, 1.0, 0.375, 1.0, 0.375, 0.875, 0.625, 0.5, 0.75, 0.5, 0.75, 0.625, 0.625, 0.625, 0.625, 0.625, 0.75, 0.625, 0.75, 0.75, 0.625, 0.75, 0.375, 0.25, 0.375, 0.375, 0.375, 0.375, 0.375, 0.25, 0.375, 0.75, 0.625, 0.75, 0.625, 0.875, 0.375, 0.875, 0.375, 0.25, 0.625, 0.25, 0.625, 0.375, 0.375, 0.375, 0.375, 0.375, 0.375, 0.5, 0.375, 0.5, 0.375, 0.375, 0.375, 0.0, 0.375, 0.125, 0.375, 0.125, 0.375, 0.0, 0.375, 0.5, 0.375, 0.625, 0.375, 0.625, 0.375, 0.5, 0.375, 0.125, 0.375, 0.25, 0.375, 0.25, 0.375, 0.125, 0.375, 0.5, 0.375, 0.625, 0.375, 0.625, 0.375, 0.5, 0.375, 0.625, 0.375, 0.75, 0.375, 0.75, 0.375, 0.625, 0.375, 0.125, 0.375, 0.25, 0.375, 0.25, 0.375, 0.125, 0.375, 0.75, 0.375, 0.875, 0.375, 0.875, 0.375, 0.75, 0.375, 0.5, 0.375, 0.625, 0.375, 0.625, 0.375, 0.5, 0.375, 0.125, 0.375, 0.25, 0.375, 0.25, 0.375, 0.125, 0.375, 0.875, 0.375, 1.0, 0.375, 1.0, 0.375, 0.875, 0.375, 0.25, 0.375, 0.375, 0.375, 0.375, 0.375, 0.25, 0.375, 0.625, 0.375, 0.75, 0.375, 0.75, 0.375, 0.625, 0.375, 0.75, 0.375, 0.875, 0.375, 0.875, 0.375, 0.75, 0.375, 0.25, 0.375, 0.375, 0.375, 0.375, 0.375, 0.25, 0.375, 0.875, 0.375, 1.0, 0.375, 1.0, 0.375, 0.875, 0.375, 0.25, 0.375, 0.375, 0.375, 0.375, 0.375, 0.25, 0.375, 0.75, 0.375, 0.875, 0.375, 0.875, 0.375, 0.75, 0.375, 0.625, 0.375, 0.75, 0.375, 0.75, 0.375, 0.625, 0.375, 0.375, 0.375, 0.5, 0.375, 0.5, 0.375, 0.375, 0.375, 0.0, 0.375, 0.125, 0.375, 0.125, 0.375, 0.0, 0.375, 0.375, 0.375, 0.5, 0.375, 0.5, 0.375, 0.375, 0.375, 0.625, 0.375, 0.75, 0.375, 0.75, 0.375, 0.625, 0.375, 0.75, 0.375, 0.875, 0.375, 0.875, 0.375, 0.75, 0.375, 0.625, 0.375, 0.75, 0.375, 0.75, 0.375, 0.625, 0.375, 0.375, 0.375, 0.5, 0.375, 0.5, 0.375, 0.375, 0.375, 0.0, 0.375, 0.125, 0.375, 0.125, 0.375, 0.0, 0.375, 0.5, 0.375, 0.625, 0.375, 0.625, 0.375, 0.5, 0.375, 0.875, 0.375, 1.0, 0.375, 1.0, 0.375, 0.875, 0.375, 0.125, 0.375, 0.25, 0.375, 0.25, 0.375, 0.125, 0.375, 0.5, 0.375, 0.625, 0.375, 0.625, 0.375, 0.5, 0.375, 0.0, 0.375, 0.125, 0.375, 0.125, 0.375, 0.0, 0.375, 0.0, 0.375, 0.125, 0.375, 0.125, 0.375, 0.0, 0.375, 0.5, 0.375, 0.625, 0.375, 0.625, 0.375, 0.5, 0.375, 0.125, 0.375, 0.25, 0.375, 0.25, 0.375, 0.125, 0.375, 0.875, 0.375, 1.0, 0.375, 1.0, 0.375, 0.875, 0.375, 0.75, 0.375, 0.875, 0.375, 0.875, 0.375, 0.75, 0.375, 0.25, 0.375, 0.375, 0.375, 0.375, 0.375, 0.25, 0.375, 0.875, 0.375, 1.0, 0.375, 1.0, 0.375, 0.875, 0.375, 0.125, 0.375, 0.25, 0.375, 0.25, 0.375, 0.125, 0.375, 0.125, 0.375, 0.25, 0.375, 0.25, 0.375, 0.125, 0.375, 0.875, 0.375, 1.0, 0.375, 1.0, 0.375, 0.875, 0.375, 0.25, 0.375, 0.375, 0.375, 0.375, 0.375, 0.25, 0.375, 0.75, 0.375, 0.875, 0.375, 0.875, 0.375, 0.75, 0.375, 0.375, 0.375, 0.5, 0.375, 0.5, 0.375, 0.375, 0.375, 0.625, 0.375, 0.75, 0.375, 0.75, 0.375, 0.625, 0.375, 0.75, 0.375, 0.875, 0.375, 0.875, 0.375, 0.75, 0.375, 0.25, 0.375, 0.375, 0.375, 0.375, 0.375, 0.25, 0.375, 0.25, 0.375, 0.375, 0.375, 0.375, 0.375, 0.25, 0.375, 0.75, 0.375, 0.875, 0.375, 0.875, 0.375, 0.75, 0.375, 0.625, 0.375, 0.75, 0.375, 0.75, 0.375, 0.625, 0.375, 0.375, 0.375, 0.5, 0.375, 0.5, 0.375, 0.375, 0.375, 0.5, 0.375, 0.625, 0.375, 0.625, 0.375, 0.5, 0.375, 0.0, 0.375, 0.125, 0.375, 0.125, 0.375, 0.0, 0.375, 0.375, 0.375, 0.5, 0.375, 0.5, 0.375, 0.375, 0.375, 0.625, 0.375, 0.75, 0.375, 0.75, 0.375, 0.625, 0.375, 0.375, 0.375, 0.5, 0.375, 0.5, 0.375, 0.375, 0.375, 0.0, 0.375, 0.125, 0.375, 0.125, 0.375, 0.0, 0.375, 0.5, 0.375, 0.625, 0.375, 0.625, 0.375, 0.5, 0.375, 0.125, 0.375, 0.25, 0.375, 0.25, 0.375, 0.125, 0.375, 0.875, 0.375, 1.0, 0.375, 1.0, 0.375, 0.875, 0.375, 0.125, 0.375, 0.25, 0.375, 0.25, 0.375, 0.125, 0.375, 0.5, 0.375, 0.625, 0.375, 0.625, 0.375, 0.5, 0.375, 0.0, 0.375, 0.125, 0.375, 0.125, 0.375, 0.0, 0.375, 0.0, 0.375, 0.125, 0.375, 0.125, 0.375, 0.0, 0.375, 0.5, 0.375, 0.625, 0.375, 0.625, 0.375, 0.5, 0.375, 0.125, 0.375, 0.25, 0.375, 0.25, 0.375, 0.125, 0.375, 0.875, 0.375, 1.0, 0.375, 1.0, 0.375, 0.875, 0.375, 0.625, 0.375, 0.75, 0.375, 0.75, 0.375, 0.625, 0.375, 0.75, 0.375, 0.875, 0.375, 0.875, 0.375, 0.75, 0.375, 0.25, 0.375, 0.375, 0.375, 0.375, 0.375, 0.25, 0.375, 0.875, 0.375, 1.0, 0.375, 1.0, 0.375, 0.875, 0.375, 0.875, 0.375, 1.0, 0.375, 1.0, 0.375, 0.875, 0.375, 0.25, 0.375, 0.375, 0.375, 0.375, 0.375, 0.25, 0.375, 0.75, 0.375, 0.875, 0.375, 0.875, 0.375, 0.75, 0.375, 0.625, 0.375, 0.75, 0.375, 0.75, 0.375, 0.625, 0.375, 0.375, 0.375, 0.5, 0.375, 0.5, 0.375, 0.375, 0.375, 0.625, 0.375, 0.75, 0.375, 0.75, 0.375, 0.625, 0.375, 0.75, 0.375, 0.875, 0.375, 0.875, 0.375, 0.75, 0.375, 0.25, 0.375, 0.375, 0.375, 0.375, 0.375, 0.25, 0.375, 0.75, 0.375, 0.875, 0.375, 0.875, 0.375, 0.75, 0.375, 0.625, 0.375, 0.75, 0.375, 0.75, 0.375, 0.625, 0.375, 0.375, 0.375, 0.5, 0.375, 0.5, 0.375, 0.375, 0.375, 0.0, 0.375, 0.125, 0.375, 0.125, 0.375, 0.0, 0.375, 0.125, 0.375, 0.25, 0.375, 0.25, 0.375, 0.125, 0.375, 0.5, 0.375, 0.625, 0.375, 0.625, 0.375, 0.5, 0.375, 0.0, 0.375, 0.125, 0.375, 0.125, 0.375, 0.0, 0.375, 0.375, 0.375, 0.5, 0.375, 0.5, 0.375, 0.375, 0.375, 0.375, 0.375, 0.5, 0.375, 0.5, 0.375, 0.375, 0.375, 0.0, 0.375, 0.125, 0.375, 0.125, 0.375, 0.0, 0.375, 0.5, 0.375, 0.625, 0.375, 0.625, 0.375, 0.5, 0.375, 0.125, 0.375, 0.25, 0.375, 0.25, 0.375, 0.125, 0.375, 0.25, 0.375, 0.375, 0.375, 0.375, 0.375, 0.25, 0.375, 0.875, 0.375, 1.0, 0.375, 1.0, 0.375, 0.875, 0.375, 0.125, 0.375, 0.25, 0.375, 0.25, 0.375, 0.125, 0.375, 0.5, 0.375, 0.625, 0.375, 0.625, 0.375, 0.5, 0.25, 0.625, 0.375, 0.625, 0.375, 0.75, 0.25, 0.75, 0.25, 0.5, 0.375, 0.5, 0.375, 0.625, 0.25, 0.625, 0.125, 0.5, 0.25, 0.5, 0.25, 0.625, 0.125, 0.625, 0.125, 0.625, 0.25, 0.625, 0.25, 0.75, 0.125, 0.75, 0.375, 0.625, 0.375, 0.75, 0.375, 0.75, 0.375, 0.625, 0.375, 0.75, 0.375, 0.875, 0.375, 0.875, 0.375, 0.75, 0.375, 0.25, 0.375, 0.375, 0.375, 0.375, 0.375, 0.25, 0.375, 0.875, 0.375, 1.0, 0.375, 1.0, 0.375, 0.875, 0.375, 0.625, 0.375, 0.75, 0.375, 0.75, 0.375, 0.625, 0.375, 0.375, 0.375, 0.5, 0.375, 0.5, 0.375, 0.375, 0.375, 0.0, 0.375, 0.125, 0.375, 0.125, 0.375, 0.0, 0.375, 0.5, 0.375, 0.625, 0.375, 0.625, 0.375, 0.5, 0.375, 0.75, 0.375, 0.875, 0.375, 0.875, 0.375, 0.75, 0.375, 0.25, 0.375, 0.375, 0.375, 0.375, 0.375, 0.25, 0.375, 0.875, 0.375, 1.0, 0.375, 1.0, 0.375, 0.875, 0.375, 0.125, 0.375, 0.25, 0.375, 0.25, 0.375, 0.125, 0.375, 0.25, 0.375, 0.375, 0.375, 0.375, 0.375, 0.25, 0.375, 0.75, 0.375, 0.875, 0.375, 0.875, 0.375, 0.75, 0.375, 0.625, 0.375, 0.75, 0.375, 0.75, 0.375, 0.625, 0.375, 0.375, 0.375, 0.5, 0.375, 0.5, 0.375, 0.375, 0.375, 0.875, 0.375, 1.0, 0.375, 1.0, 0.375, 0.875, 0.375, 0.125, 0.375, 0.25, 0.375, 0.25, 0.375, 0.125, 0.375, 0.5, 0.375, 0.625, 0.375, 0.625, 0.375, 0.5, 0.375, 0.0, 0.375, 0.125, 0.375, 0.125, 0.375, 0.0])
me_cube_003.update()

# ---- objects
ob_light = bpy.data.objects.new('Light', light_light)
ob_camera = bpy.data.objects.new('Camera', cam_camera)
ob_body = bpy.data.objects.new('Body', me_cube)
ob_bubble = bpy.data.objects.new('Bubble', me_cube_001)
ob_lings = bpy.data.objects.new('lings', me_cube_002)
ob_tongue = bpy.data.objects.new('tongue', me_cube_003)

# ---- transforms, parenting, visibility, modifiers, constraints
ob_light.location = (9.521, -7.304, 8.277)
ob_light.rotation_euler = (0.6503, 0.05522, 1.866)
ob_light.lock_rotations_4d = False
ob_light.empty_display_type = 'ARROWS'
ob_light.color = (0.0, 0.0, 0.0, 0.0)
ob_light.lineart.crease_threshold = 0.0
ob_camera.location = (8.829, -10.74, 4.958)
ob_camera.rotation_euler = (1.109, 0.0, 0.8149)
ob_camera.lock_rotations_4d = False
ob_camera.empty_display_type = 'ARROWS'
ob_camera.color = (0.0, 0.0, 0.0, 0.0)
ob_camera.display_type = 'WIRE'
ob_camera.lineart.crease_threshold = 0.0
ob_body.location = (0.0, 0.0, 0.0)
ob_body.lock_rotations_4d = False
ob_body.empty_display_type = 'ARROWS'
ob_body.lineart.crease_threshold = 0.0
ob_bubble.location = (-0.01022, 0.1173, 2.973)
ob_bubble.scale = (0.8368, 0.8368, 0.994)
ob_lings.location = (0.006674, 0.03533, 2.182)
ob_lings.scale = (0.461, 0.461, 0.6672)
_m = ob_lings.modifiers.new('Mirror', 'MIRROR')
_m.use_clip = True
ob_tongue.location = (-0.002424, 0.03748, -0.3111)
ob_tongue.scale = (0.3824, 0.5679, 0.3824)

# ---- collection membership
scene.collection.objects.link(ob_light)
scene.collection.objects.link(ob_camera)
col_collection.objects.link(ob_body)
col_collection.objects.link(ob_bubble)
col_collection.objects.link(ob_lings)
col_collection.objects.link(ob_tongue)

# ---- scene / render settings (as saved in the file)
scene.camera = ob_camera
scene.frame_start = 1; scene.frame_end = 250; scene.frame_set(1)
scene.render.engine = 'BLENDER_EEVEE_NEXT'
bpy.context.view_layer.update()
